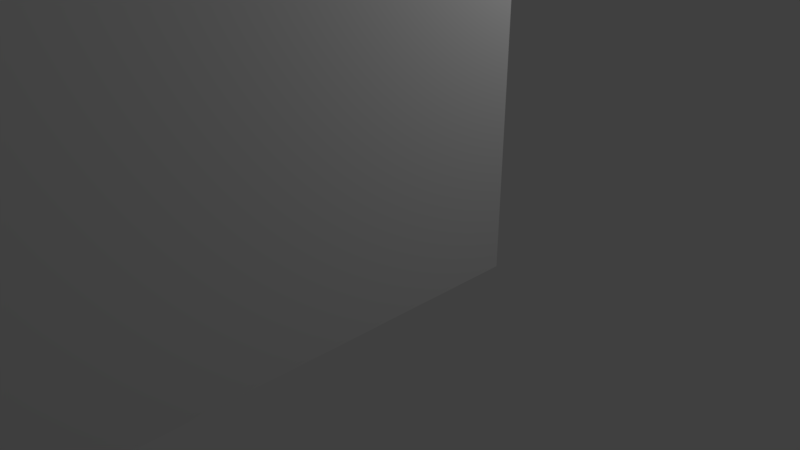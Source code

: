 # Source: deur216.blend  (saved by Blender 2.78.0; exported with 4.5.12 LTS)
import bpy
from mathutils import Matrix  # noqa: F401  (used for matrix-valued properties, if any)

bpy.ops.wm.read_factory_settings(use_empty=True)
scene = bpy.context.scene
scene.name = 'Scene'

# ---- collections
col_collection_1 = bpy.data.collections.new('Collection 1'); scene.collection.children.link(col_collection_1)

# ---- world
world_world = bpy.data.worlds.new('World'); scene.world = world_world
world_world.color = (0.05088, 0.05088, 0.05088)
world_world.use_sun_shadow = False
world_world.sun_shadow_jitter_overblur = 0.0
world_world.cycles.sampling_method = 'MANUAL'

# ---- cameras
cam_camera = bpy.data.cameras.new('Camera')
cam_camera.clip_end = 100.0
cam_camera.lens = 35.0
cam_camera.sensor_width = 32.0
cam_camera.sensor_height = 18.0
cam_camera.ortho_scale = 7.314
cam_camera.dof.focus_distance = 0.0
cam_camera.dof.aperture_fstop = 128.0

# ---- lights
light_lamp = bpy.data.lights.new('Lamp', 'POINT')
light_lamp.transmission_factor = 0.0
light_lamp.cutoff_distance = 30.0
light_lamp.energy = 100.0
light_lamp.shadow_buffer_clip_start = 1.001
light_lamp.shadow_soft_size = 0.1
light_lamp.shadow_maximum_resolution = 0.006
light_lamp.use_absolute_resolution = True

# ---- meshes
me_cube_005 = bpy.data.meshes.new('Cube.005')
me_cube_005.from_pydata([(1.0, 0.0, -1.0), (1.0, -0.25, -1.0), (1.0, 0.0, -0.75), (1.0, -0.25, -0.75), (1.0, -0.125, -1.0), (1.0, 0.0, -0.875), (1.0, -0.375, -1.0), (1.0, 0.0, -0.625), (1.0, -0.375, -0.75), (1.0, -0.125, -0.75), (1.0, -0.25, -0.875), (1.0, -0.25, -0.625), (1.0, -0.125, -0.625), (1.0, -0.125, -0.875), (1.0, -0.375, -0.875), (1.0, -0.375, -0.625), (1.0, -0.0625, -1.0), (1.0, 0.0, -0.9375), (1.0, -0.3125, -1.0), (1.0, 0.0, -0.6875), (1.0, -0.1875, -0.75), (1.0, -0.25, -0.9375), (1.0, -0.25, -0.6875), (1.0, -0.1875, -1.0), (1.0, 0.0, -0.8125), (1.0, -0.3125, -0.75), (1.0, -0.0625, -0.75), (1.0, -0.25, -0.8125), (1.0, -0.1875, -0.625), (1.0, -0.0625, -0.625), (1.0, -0.125, -0.6875), (1.0, -0.1875, -0.875), (1.0, -0.0625, -0.875), (1.0, -0.125, -0.9375), (1.0, -0.125, -0.8125), (1.0, -0.3125, -0.875), (1.0, -0.375, -0.9375), (1.0, -0.375, -0.8125), (1.0, -0.3125, -0.625), (1.0, -0.375, -0.6875), (1.0, -0.3125, -0.6875), (1.0, -0.3125, -0.8125), (1.0, -0.3125, -0.9375), (1.0, -0.0625, -0.8125), (1.0, -0.0625, -0.9375), (1.0, -0.1875, -0.9375), (1.0, -0.0625, -0.6875), (1.0, -0.1875, -0.6875), (1.0, -0.1875, -0.8125), (-1.0, 0.0, -1.0), (-1.0, -0.25, -1.0), (-1.0, 0.0, -0.75), (-1.0, -0.25, -0.75), (-1.0, -0.375, -1.0), (-1.0, 0.0, -0.875), (-1.0, -0.125, -1.0), (-1.0, 0.0, -0.625), (-1.0, -0.125, -0.75), (-1.0, -0.375, -0.75), (-1.0, -0.25, -0.875), (-1.0, -0.25, -0.625), (-1.0, -0.125, -0.625), (-1.0, -0.125, -0.875), (-1.0, -0.375, -0.875), (-1.0, -0.375, -0.625), (-1.0, 0.0, -0.9375), (-1.0, -0.1875, -1.0), (-1.0, 0.0, -0.6875), (-1.0, -0.0625, -0.75), (-1.0, -0.3125, -0.75), (-1.0, -0.25, -0.9375), (-1.0, -0.25, -0.6875), (-1.0, -0.3125, -1.0), (-1.0, 0.0, -0.8125), (-1.0, -0.0625, -1.0), (-1.0, -0.1875, -0.75), (-1.0, -0.25, -0.8125), (-1.0, -0.0625, -0.625), (-1.0, -0.1875, -0.625), (-1.0, -0.125, -0.6875), (-1.0, -0.0625, -0.875), (-1.0, -0.1875, -0.875), (-1.0, -0.125, -0.9375), (-1.0, -0.125, -0.8125), (-1.0, -0.3125, -0.875), (-1.0, -0.375, -0.9375), (-1.0, -0.375, -0.8125), (-1.0, -0.3125, -0.625), (-1.0, -0.375, -0.6875), (-1.0, -0.3125, -0.6875), (-1.0, -0.3125, -0.9375), (-1.0, -0.1875, -0.8125), (-1.0, -0.1875, -0.9375), (-1.0, -0.0625, -0.9375), (-1.0, -0.1875, -0.6875), (-1.0, -0.0625, -0.6875), (-1.0, -0.0625, -0.8125), (-1.0, -0.3125, -0.8125)], [], [(48, 20, 3, 27), (47, 28, 11, 22), (46, 29, 12, 30), (45, 31, 10, 21), (44, 32, 13, 33), (43, 26, 9, 34), (42, 35, 14, 36), (41, 25, 8, 37), (40, 38, 15, 39), (97, 69, 52, 76), (96, 68, 51, 73), (25, 40, 39, 8), (3, 22, 40, 25), (22, 11, 38, 40), (35, 41, 37, 14), (10, 27, 41, 35), (27, 3, 25, 41), (18, 42, 36, 6), (1, 21, 42, 18), (21, 10, 35, 42), (32, 43, 34, 13), (5, 24, 43, 32), (24, 2, 26, 43), (16, 44, 33, 4), (0, 17, 44, 16), (17, 5, 32, 44), (23, 45, 21, 1), (4, 33, 45, 23), (33, 13, 31, 45), (26, 46, 30, 9), (2, 19, 46, 26), (19, 7, 29, 46), (20, 47, 22, 3), (9, 30, 47, 20), (30, 12, 28, 47), (31, 48, 27, 10), (13, 34, 48, 31), (34, 9, 20, 48), (95, 77, 56, 67), (94, 78, 61, 79), (93, 80, 54, 65), (92, 81, 62, 82), (91, 75, 57, 83), (90, 84, 59, 70), (89, 87, 60, 71), (69, 89, 71, 52), (58, 88, 89, 69), (88, 64, 87, 89), (72, 90, 70, 50), (53, 85, 90, 72), (85, 63, 84, 90), (81, 91, 83, 62), (59, 76, 91, 81), (76, 52, 75, 91), (66, 92, 82, 55), (50, 70, 92, 66), (70, 59, 81, 92), (74, 93, 65, 49), (55, 82, 93, 74), (82, 62, 80, 93), (75, 94, 79, 57), (52, 71, 94, 75), (71, 60, 78, 94), (68, 95, 67, 51), (57, 79, 95, 68), (79, 61, 77, 95), (80, 96, 73, 54), (62, 83, 96, 80), (83, 57, 68, 96), (84, 97, 76, 59), (63, 86, 97, 84), (86, 58, 69, 97), (6, 53, 49, 0), (56, 7, 0, 49), (64, 15, 7, 56), (6, 15, 64, 53)])
me_cube_005.use_remesh_preserve_volume = False
me_cube_005.use_remesh_preserve_attributes = False
me_cube_005.use_mirror_vertex_groups = False
me_cube_005.update()
me_cube_004 = bpy.data.meshes.new('Cube.004')
me_cube_004.from_pydata([(-1.0, 1.0, -1.0), (-1.0, 1.0, 1.0), (1.0, 1.0, -1.0), (1.0, 1.0, 1.0), (1.0, 1.0, 0.0), (1.0, 1.0, -0.5), (1.0, 1.0, 0.5), (1.0, 1.0, -0.75), (1.0, 0.75, -1.0), (1.0, 1.0, 0.25), (1.0, 1.0, -0.25), (1.0, 1.0, 0.75), (1.0, 0.75, 1.0), (1.0, 0.75, 0.0), (1.0, 0.75, 0.5), (1.0, 0.75, -0.5), (1.0, 0.75, -0.25), (1.0, 0.75, -0.75), (1.0, 0.75, 0.75), (1.0, 0.75, 0.25), (1.0, 1.0, -0.875), (1.0, 0.875, -1.0), (1.0, 1.0, 0.125), (1.0, 1.0, -0.375), (1.0, 1.0, 0.625), (1.0, 0.625, 1.0), (1.0, 0.625, 0.0), (1.0, 0.625, 0.5), (1.0, 0.625, -0.5), (1.0, 1.0, -0.625), (1.0, 0.625, -1.0), (1.0, 1.0, 0.375), (1.0, 1.0, -0.125), (1.0, 1.0, 0.875), (1.0, 0.875, 1.0), (1.0, 0.875, 0.0), (1.0, 0.875, 0.5), (1.0, 0.875, -0.5), (1.0, 0.625, -0.25), (1.0, 0.875, -0.25), (1.0, 0.75, -0.375), (1.0, 0.75, -0.125), (1.0, 0.625, -0.75), (1.0, 0.875, -0.75), (1.0, 0.75, -0.875), (1.0, 0.75, -0.625), (1.0, 0.625, 0.75), (1.0, 0.875, 0.75), (1.0, 0.75, 0.625), (1.0, 0.75, 0.875), (1.0, 0.625, 0.25), (1.0, 0.875, 0.25), (1.0, 0.75, 0.125), (1.0, 0.75, 0.375), (1.0, 0.875, 0.375), (1.0, 0.875, 0.125), (1.0, 0.625, 0.125), (1.0, 0.875, 0.875), (1.0, 0.875, 0.625), (1.0, 0.625, 0.625), (1.0, 0.875, -0.625), (1.0, 0.875, -0.875), (1.0, 0.625, -0.875), (1.0, 0.875, -0.125), (1.0, 0.875, -0.375), (1.0, 0.625, -0.375), (1.0, 0.625, -0.125), (1.0, 0.625, -0.625), (1.0, 0.625, 0.875), (1.0, 0.625, 0.375), (1.0, 1.0, -0.9375), (1.0, 0.9375, -1.0), (1.0, 1.0, 0.0625), (1.0, 1.0, -0.4375), (1.0, 1.0, 0.5625), (1.0, 0.5625, 1.0), (1.0, 0.5625, 0.0), (1.0, 0.5625, 0.5), (1.0, 0.5625, -0.5), (1.0, 1.0, -0.6875), (1.0, 0.6875, -1.0), (1.0, 1.0, 0.3125), (1.0, 1.0, -0.1875), (1.0, 1.0, 0.8125), (1.0, 0.8125, 1.0), (1.0, 0.8125, 0.0), (1.0, 0.8125, 0.5), (1.0, 0.8125, -0.5), (1.0, 0.5625, -0.25), (1.0, 0.8125, -0.25), (1.0, 0.75, -0.4375), (1.0, 0.75, -0.1875), (1.0, 0.5625, -0.75), (1.0, 0.8125, -0.75), (1.0, 0.75, -0.9375), (1.0, 0.75, -0.6875), (1.0, 0.5625, 0.75), (1.0, 0.8125, 0.75), (1.0, 0.75, 0.5625), (1.0, 0.75, 0.8125), (1.0, 0.5625, 0.25), (1.0, 0.8125, 0.25), (1.0, 0.75, 0.0625), (1.0, 0.75, 0.3125), (1.0, 1.0, -0.8125), (1.0, 0.8125, -1.0), (1.0, 1.0, 0.1875), (1.0, 1.0, -0.3125), (1.0, 1.0, 0.6875), (1.0, 0.6875, 1.0), (1.0, 0.6875, 0.0), (1.0, 0.6875, 0.5), (1.0, 0.6875, -0.5), (1.0, 1.0, -0.5625), (1.0, 0.5625, -1.0), (1.0, 1.0, 0.4375), (1.0, 1.0, -0.0625), (1.0, 1.0, 0.9375), (1.0, 0.9375, 1.0), (1.0, 0.9375, 0.0), (1.0, 0.9375, 0.5), (1.0, 0.9375, -0.5), (1.0, 0.6875, -0.25), (1.0, 0.9375, -0.25), (1.0, 0.75, -0.3125), (1.0, 0.75, -0.0625), (1.0, 0.6875, -0.75), (1.0, 0.9375, -0.75), (1.0, 0.75, -0.8125), (1.0, 0.75, -0.5625), (1.0, 0.6875, 0.75), (1.0, 0.9375, 0.75), (1.0, 0.75, 0.6875), (1.0, 0.75, 0.9375), (1.0, 0.6875, 0.25), (1.0, 0.9375, 0.25), (1.0, 0.75, 0.1875), (1.0, 0.75, 0.4375), (1.0, 0.8125, 0.375), (1.0, 0.9375, 0.375), (1.0, 0.875, 0.3125), (1.0, 0.875, 0.4375), (1.0, 0.8125, 0.125), (1.0, 0.9375, 0.125), (1.0, 0.875, 0.0625), (1.0, 0.875, 0.1875), (1.0, 0.5625, 0.125), (1.0, 0.6875, 0.125), (1.0, 0.625, 0.0625), (1.0, 0.625, 0.1875), (1.0, 0.8125, 0.875), (1.0, 0.9375, 0.875), (1.0, 0.875, 0.8125), (1.0, 0.875, 0.9375), (1.0, 0.8125, 0.625), (1.0, 0.9375, 0.625), (1.0, 0.875, 0.5625), (1.0, 0.875, 0.6875), (1.0, 0.5625, 0.625), (1.0, 0.6875, 0.625), (1.0, 0.625, 0.5625), (1.0, 0.625, 0.6875), (1.0, 0.8125, -0.625), (1.0, 0.9375, -0.625), (1.0, 0.875, -0.6875), (1.0, 0.875, -0.5625), (1.0, 0.8125, -0.875), (1.0, 0.9375, -0.875), (1.0, 0.875, -0.9375), (1.0, 0.875, -0.8125), (1.0, 0.5625, -0.875), (1.0, 0.6875, -0.875), (1.0, 0.625, -0.9375), (1.0, 0.625, -0.8125), (1.0, 0.8125, -0.125), (1.0, 0.9375, -0.125), (1.0, 0.875, -0.1875), (1.0, 0.875, -0.0625), (1.0, 0.8125, -0.375), (1.0, 0.9375, -0.375), (1.0, 0.875, -0.4375), (1.0, 0.875, -0.3125), (1.0, 0.5625, -0.375), (1.0, 0.6875, -0.375), (1.0, 0.625, -0.4375), (1.0, 0.625, -0.3125), (1.0, 0.5625, -0.125), (1.0, 0.6875, -0.125), (1.0, 0.625, -0.1875), (1.0, 0.625, -0.0625), (1.0, 0.5625, -0.625), (1.0, 0.6875, -0.625), (1.0, 0.625, -0.6875), (1.0, 0.625, -0.5625), (1.0, 0.5625, 0.875), (1.0, 0.6875, 0.875), (1.0, 0.625, 0.8125), (1.0, 0.625, 0.9375), (1.0, 0.5625, 0.375), (1.0, 0.6875, 0.375), (1.0, 0.625, 0.3125), (1.0, 0.625, 0.4375), (1.0, 0.6875, 0.4375), (1.0, 0.6875, 0.3125), (1.0, 0.5625, 0.3125), (1.0, 0.6875, 0.9375), (1.0, 0.6875, 0.8125), (1.0, 0.5625, 0.8125), (1.0, 0.6875, -0.5625), (1.0, 0.6875, -0.6875), (1.0, 0.5625, -0.6875), (1.0, 0.6875, -0.0625), (1.0, 0.6875, -0.1875), (1.0, 0.5625, -0.1875), (1.0, 0.6875, -0.3125), (1.0, 0.6875, -0.4375), (1.0, 0.5625, -0.4375), (1.0, 0.9375, -0.3125), (1.0, 0.9375, -0.4375), (1.0, 0.8125, -0.4375), (1.0, 0.9375, -0.0625), (1.0, 0.9375, -0.1875), (1.0, 0.8125, -0.1875), (1.0, 0.6875, -0.8125), (1.0, 0.6875, -0.9375), (1.0, 0.5625, -0.9375), (1.0, 0.9375, -0.8125), (1.0, 0.9375, -0.9375), (1.0, 0.8125, -0.9375), (1.0, 0.9375, -0.5625), (1.0, 0.9375, -0.6875), (1.0, 0.8125, -0.6875), (1.0, 0.6875, 0.6875), (1.0, 0.6875, 0.5625), (1.0, 0.5625, 0.5625), (1.0, 0.9375, 0.6875), (1.0, 0.9375, 0.5625), (1.0, 0.8125, 0.5625), (1.0, 0.9375, 0.9375), (1.0, 0.9375, 0.8125), (1.0, 0.8125, 0.8125), (1.0, 0.6875, 0.1875), (1.0, 0.6875, 0.0625), (1.0, 0.5625, 0.0625), (1.0, 0.9375, 0.1875), (1.0, 0.9375, 0.0625), (1.0, 0.8125, 0.0625), (1.0, 0.9375, 0.4375), (1.0, 0.9375, 0.3125), (1.0, 0.8125, 0.3125), (1.0, 0.8125, 0.4375), (1.0, 0.8125, 0.1875), (1.0, 0.5625, 0.1875), (1.0, 0.8125, 0.9375), (1.0, 0.8125, 0.6875), (1.0, 0.5625, 0.6875), (1.0, 0.8125, -0.5625), (1.0, 0.8125, -0.8125), (1.0, 0.5625, -0.8125), (1.0, 0.8125, -0.0625), (1.0, 0.8125, -0.3125), (1.0, 0.5625, -0.3125), (1.0, 0.5625, -0.0625), (1.0, 0.5625, -0.5625), (1.0, 0.5625, 0.9375), (1.0, 0.5625, 0.4375), (-1.0, 1.0, 0.0), (-1.0, 1.0, -0.5), (-1.0, 1.0, 0.5), (-1.0, 0.75, 1.0), (-1.0, 1.0, -0.75), (-1.0, 0.75, 0.5), (-1.0, 0.75, -0.5), (-1.0, 0.75, -1.0), (-1.0, 1.0, 0.75), (-1.0, 1.0, -0.25), (-1.0, 0.75, 0.0), (-1.0, 1.0, 0.25), (-1.0, 0.75, -0.25), (-1.0, 0.75, -0.75), (-1.0, 0.75, 0.25), (-1.0, 0.75, 0.75), (-1.0, 0.875, 1.0), (-1.0, 1.0, -0.875), (-1.0, 0.625, -0.5), (-1.0, 0.625, 0.5), (-1.0, 1.0, -0.625), (-1.0, 0.625, 1.0), (-1.0, 0.875, 0.5), (-1.0, 0.875, -0.5), (-1.0, 0.625, -1.0), (-1.0, 1.0, 0.625), (-1.0, 1.0, -0.375), (-1.0, 0.875, 0.0), (-1.0, 1.0, 0.125), (-1.0, 0.875, -1.0), (-1.0, 1.0, 0.875), (-1.0, 1.0, -0.125), (-1.0, 0.625, 0.0), (-1.0, 1.0, 0.375), (-1.0, 0.875, -0.25), (-1.0, 0.625, -0.25), (-1.0, 0.75, -0.375), (-1.0, 0.75, -0.125), (-1.0, 0.875, -0.75), (-1.0, 0.625, -0.75), (-1.0, 0.75, -0.875), (-1.0, 0.75, -0.625), (-1.0, 0.875, 0.25), (-1.0, 0.625, 0.25), (-1.0, 0.75, 0.125), (-1.0, 0.75, 0.375), (-1.0, 0.875, 0.75), (-1.0, 0.625, 0.75), (-1.0, 0.75, 0.625), (-1.0, 0.75, 0.875), (-1.0, 0.625, 0.875), (-1.0, 0.625, 0.625), (-1.0, 0.875, 0.625), (-1.0, 0.875, -0.125), (-1.0, 0.875, -0.625), (-1.0, 0.875, 0.375), (-1.0, 0.875, -0.375), (-1.0, 0.625, -0.375), (-1.0, 0.625, -0.125), (-1.0, 0.875, -0.875), (-1.0, 0.625, -0.875), (-1.0, 0.625, -0.625), (-1.0, 0.875, 0.125), (-1.0, 0.625, 0.125), (-1.0, 0.625, 0.375), (-1.0, 0.875, 0.875), (-1.0, 0.9375, 1.0), (-1.0, 1.0, -0.9375), (-1.0, 0.6875, -0.5), (-1.0, 0.6875, 0.5), (-1.0, 1.0, -0.6875), (-1.0, 0.6875, 1.0), (-1.0, 0.9375, 0.5), (-1.0, 0.9375, -0.5), (-1.0, 0.5625, -1.0), (-1.0, 1.0, 0.5625), (-1.0, 1.0, -0.4375), (-1.0, 0.9375, 0.0), (-1.0, 1.0, 0.0625), (-1.0, 0.8125, -1.0), (-1.0, 1.0, 0.8125), (-1.0, 1.0, -0.1875), (-1.0, 0.6875, 0.0), (-1.0, 1.0, 0.3125), (-1.0, 0.9375, -0.25), (-1.0, 0.6875, -0.25), (-1.0, 0.75, -0.4375), (-1.0, 0.75, -0.1875), (-1.0, 0.9375, -0.75), (-1.0, 0.6875, -0.75), (-1.0, 0.75, -0.9375), (-1.0, 0.75, -0.6875), (-1.0, 0.9375, 0.25), (-1.0, 0.6875, 0.25), (-1.0, 0.75, 0.0625), (-1.0, 0.75, 0.3125), (-1.0, 0.9375, 0.75), (-1.0, 0.6875, 0.75), (-1.0, 0.75, 0.5625), (-1.0, 0.75, 0.8125), (-1.0, 0.8125, 1.0), (-1.0, 1.0, -0.8125), (-1.0, 0.5625, -0.5), (-1.0, 0.5625, 0.5), (-1.0, 1.0, -0.5625), (-1.0, 0.5625, 1.0), (-1.0, 0.8125, 0.5), (-1.0, 0.8125, -0.5), (-1.0, 0.6875, -1.0), (-1.0, 1.0, 0.6875), (-1.0, 1.0, -0.3125), (-1.0, 0.8125, 0.0), (-1.0, 1.0, 0.1875), (-1.0, 0.9375, -1.0), (-1.0, 1.0, 0.9375), (-1.0, 1.0, -0.0625), (-1.0, 0.5625, 0.0), (-1.0, 1.0, 0.4375), (-1.0, 0.8125, -0.25), (-1.0, 0.5625, -0.25), (-1.0, 0.75, -0.3125), (-1.0, 0.75, -0.0625), (-1.0, 0.8125, -0.75), (-1.0, 0.5625, -0.75), (-1.0, 0.75, -0.8125), (-1.0, 0.75, -0.5625), (-1.0, 0.8125, 0.25), (-1.0, 0.5625, 0.25), (-1.0, 0.75, 0.1875), (-1.0, 0.75, 0.4375), (-1.0, 0.8125, 0.75), (-1.0, 0.5625, 0.75), (-1.0, 0.75, 0.6875), (-1.0, 0.75, 0.9375), (-1.0, 0.6875, 0.875), (-1.0, 0.5625, 0.875), (-1.0, 0.625, 0.8125), (-1.0, 0.625, 0.9375), (-1.0, 0.6875, 0.625), (-1.0, 0.5625, 0.625), (-1.0, 0.625, 0.5625), (-1.0, 0.625, 0.6875), (-1.0, 0.9375, 0.625), (-1.0, 0.8125, 0.625), (-1.0, 0.875, 0.5625), (-1.0, 0.875, 0.6875), (-1.0, 0.9375, -0.125), (-1.0, 0.8125, -0.125), (-1.0, 0.875, -0.1875), (-1.0, 0.875, -0.0625), (-1.0, 0.9375, -0.625), (-1.0, 0.8125, -0.625), (-1.0, 0.875, -0.6875), (-1.0, 0.875, -0.5625), (-1.0, 0.9375, 0.375), (-1.0, 0.8125, 0.375), (-1.0, 0.875, 0.3125), (-1.0, 0.875, 0.4375), (-1.0, 0.9375, -0.375), (-1.0, 0.8125, -0.375), (-1.0, 0.875, -0.4375), (-1.0, 0.875, -0.3125), (-1.0, 0.6875, -0.375), (-1.0, 0.5625, -0.375), (-1.0, 0.625, -0.4375), (-1.0, 0.625, -0.3125), (-1.0, 0.6875, -0.125), (-1.0, 0.5625, -0.125), (-1.0, 0.625, -0.1875), (-1.0, 0.625, -0.0625), (-1.0, 0.9375, -0.875), (-1.0, 0.8125, -0.875), (-1.0, 0.875, -0.9375), (-1.0, 0.875, -0.8125), (-1.0, 0.6875, -0.875), (-1.0, 0.5625, -0.875), (-1.0, 0.625, -0.9375), (-1.0, 0.625, -0.8125), (-1.0, 0.6875, -0.625), (-1.0, 0.5625, -0.625), (-1.0, 0.625, -0.6875), (-1.0, 0.625, -0.5625), (-1.0, 0.9375, 0.125), (-1.0, 0.8125, 0.125), (-1.0, 0.875, 0.0625), (-1.0, 0.875, 0.1875), (-1.0, 0.6875, 0.125), (-1.0, 0.5625, 0.125), (-1.0, 0.625, 0.0625), (-1.0, 0.625, 0.1875), (-1.0, 0.6875, 0.375), (-1.0, 0.5625, 0.375), (-1.0, 0.625, 0.3125), (-1.0, 0.625, 0.4375), (-1.0, 0.9375, 0.875), (-1.0, 0.8125, 0.875), (-1.0, 0.875, 0.8125), (-1.0, 0.875, 0.9375), (-1.0, 0.8125, 0.9375), (-1.0, 0.8125, 0.8125), (-1.0, 0.9375, 0.8125), (-1.0, 0.5625, 0.4375), (-1.0, 0.5625, 0.3125), (-1.0, 0.6875, 0.3125), (-1.0, 0.5625, 0.1875), (-1.0, 0.5625, 0.0625), (-1.0, 0.6875, 0.0625), (-1.0, 0.8125, 0.1875), (-1.0, 0.8125, 0.0625), (-1.0, 0.9375, 0.0625), (-1.0, 0.5625, -0.5625), (-1.0, 0.5625, -0.6875), (-1.0, 0.6875, -0.6875), (-1.0, 0.5625, -0.8125), (-1.0, 0.5625, -0.9375), (-1.0, 0.6875, -0.9375), (-1.0, 0.8125, -0.8125), (-1.0, 0.8125, -0.9375), (-1.0, 0.9375, -0.9375), (-1.0, 0.5625, -0.0625), (-1.0, 0.5625, -0.1875), (-1.0, 0.6875, -0.1875), (-1.0, 0.5625, -0.3125), (-1.0, 0.5625, -0.4375), (-1.0, 0.6875, -0.4375), (-1.0, 0.8125, -0.3125), (-1.0, 0.8125, -0.4375), (-1.0, 0.9375, -0.4375), (-1.0, 0.8125, 0.4375), (-1.0, 0.8125, 0.3125), (-1.0, 0.9375, 0.3125), (-1.0, 0.8125, -0.5625), (-1.0, 0.8125, -0.6875), (-1.0, 0.9375, -0.6875), (-1.0, 0.8125, -0.0625), (-1.0, 0.8125, -0.1875), (-1.0, 0.9375, -0.1875), (-1.0, 0.8125, 0.6875), (-1.0, 0.8125, 0.5625), (-1.0, 0.9375, 0.5625), (-1.0, 0.5625, 0.6875), (-1.0, 0.5625, 0.5625), (-1.0, 0.6875, 0.5625), (-1.0, 0.5625, 0.9375), (-1.0, 0.5625, 0.8125), (-1.0, 0.6875, 0.8125), (-1.0, 0.6875, 0.9375), (-1.0, 0.6875, 0.6875), (-1.0, 0.9375, 0.6875), (-1.0, 0.9375, -0.0625), (-1.0, 0.9375, -0.5625), (-1.0, 0.9375, 0.4375), (-1.0, 0.9375, -0.3125), (-1.0, 0.6875, -0.3125), (-1.0, 0.6875, -0.0625), (-1.0, 0.9375, -0.8125), (-1.0, 0.6875, -0.8125), (-1.0, 0.6875, -0.5625), (-1.0, 0.9375, 0.1875), (-1.0, 0.6875, 0.1875), (-1.0, 0.6875, 0.4375), (-1.0, 0.9375, 0.9375)], [], [(527, 332, 1, 380), (0, 333, 283, 367, 270, 336, 286, 370, 267, 342, 292, 376, 275, 347, 297, 381, 266, 344, 294, 378, 277, 349, 299, 383, 268, 341, 291, 375, 274, 346, 296, 380, 1, 3, 117, 33, 83, 11, 108, 24, 74, 6, 115, 31, 81, 9, 106, 22, 72, 4, 116, 32, 82, 10, 107, 23, 73, 5, 113, 29, 79, 7, 104, 20, 70, 2), (260, 89, 16, 124), (259, 85, 13, 125), (257, 93, 17, 128), (256, 87, 15, 129), (526, 335, 271, 395), (254, 97, 18, 132), (253, 84, 12, 133), (251, 101, 19, 136), (250, 86, 14, 137), (525, 359, 280, 394), (524, 358, 277, 378), (249, 138, 53, 103), (248, 139, 54, 140), (247, 120, 36, 141), (246, 142, 52, 102), (245, 143, 55, 144), (244, 135, 51, 145), (242, 147, 56, 148), (241, 134, 50, 149), (240, 150, 49, 99), (239, 151, 57, 152), (238, 118, 34, 153), (237, 154, 48, 98), (236, 155, 58, 156), (235, 131, 47, 157), (233, 159, 59, 160), (232, 130, 46, 161), (231, 162, 45, 95), (230, 163, 60, 164), (229, 121, 37, 165), (228, 166, 44, 94), (227, 167, 61, 168), (226, 127, 43, 169), (224, 171, 62, 172), (223, 126, 42, 173), (222, 174, 41, 91), (221, 175, 63, 176), (220, 119, 35, 177), (219, 178, 40, 90), (218, 179, 64, 180), (217, 123, 39, 181), (215, 183, 65, 184), (214, 122, 38, 185), (212, 187, 66, 188), (211, 110, 26, 189), (209, 191, 67, 192), (208, 112, 28, 193), (206, 195, 68, 196), (205, 109, 25, 197), (203, 199, 69, 200), (202, 111, 27, 201), (199, 202, 201, 69), (53, 137, 202, 199), (137, 14, 111, 202), (134, 203, 200, 50), (19, 103, 203, 134), (103, 53, 199, 203), (50, 200, 204, 100), (200, 69, 198, 204), (195, 205, 197, 68), (49, 133, 205, 195), (133, 12, 109, 205), (130, 206, 196, 46), (18, 99, 206, 130), (99, 49, 195, 206), (46, 196, 207, 96), (196, 68, 194, 207), (191, 208, 193, 67), (45, 129, 208, 191), (129, 15, 112, 208), (126, 209, 192, 42), (17, 95, 209, 126), (95, 45, 191, 209), (42, 192, 210, 92), (192, 67, 190, 210), (187, 211, 189, 66), (41, 125, 211, 187), (125, 13, 110, 211), (122, 212, 188, 38), (16, 91, 212, 122), (91, 41, 187, 212), (38, 188, 213, 88), (188, 66, 186, 213), (183, 214, 185, 65), (40, 124, 214, 183), (124, 16, 122, 214), (112, 215, 184, 28), (15, 90, 215, 112), (90, 40, 183, 215), (28, 184, 216, 78), (184, 65, 182, 216), (179, 217, 181, 64), (23, 107, 217, 179), (107, 10, 123, 217), (121, 218, 180, 37), (5, 73, 218, 121), (73, 23, 179, 218), (87, 219, 90, 15), (37, 180, 219, 87), (180, 64, 178, 219), (175, 220, 177, 63), (32, 116, 220, 175), (116, 4, 119, 220), (123, 221, 176, 39), (10, 82, 221, 123), (82, 32, 175, 221), (89, 222, 91, 16), (39, 176, 222, 89), (176, 63, 174, 222), (171, 223, 173, 62), (44, 128, 223, 171), (128, 17, 126, 223), (80, 224, 172, 30), (8, 94, 224, 80), (94, 44, 171, 224), (30, 172, 225, 114), (172, 62, 170, 225), (167, 226, 169, 61), (20, 104, 226, 167), (104, 7, 127, 226), (71, 227, 168, 21), (2, 70, 227, 71), (70, 20, 167, 227), (105, 228, 94, 8), (21, 168, 228, 105), (168, 61, 166, 228), (163, 229, 165, 60), (29, 113, 229, 163), (113, 5, 121, 229), (127, 230, 164, 43), (7, 79, 230, 127), (79, 29, 163, 230), (93, 231, 95, 17), (43, 164, 231, 93), (164, 60, 162, 231), (523, 334, 272, 391), (522, 355, 279, 390), (521, 354, 270, 367), (159, 232, 161, 59), (48, 132, 232, 159), (132, 18, 130, 232), (111, 233, 160, 27), (14, 98, 233, 111), (98, 48, 159, 233), (27, 160, 234, 77), (160, 59, 158, 234), (155, 235, 157, 58), (24, 108, 235, 155), (108, 11, 131, 235), (120, 236, 156, 36), (6, 74, 236, 120), (74, 24, 155, 236), (86, 237, 98, 14), (36, 156, 237, 86), (156, 58, 154, 237), (151, 238, 153, 57), (33, 117, 238, 151), (117, 3, 118, 238), (131, 239, 152, 47), (11, 83, 239, 131), (83, 33, 151, 239), (97, 240, 99, 18), (47, 152, 240, 97), (152, 57, 150, 240), (147, 241, 149, 56), (52, 136, 241, 147), (136, 19, 134, 241), (110, 242, 148, 26), (13, 102, 242, 110), (102, 52, 147, 242), (26, 148, 243, 76), (148, 56, 146, 243), (143, 244, 145, 55), (22, 106, 244, 143), (106, 9, 135, 244), (119, 245, 144, 35), (4, 72, 245, 119), (72, 22, 143, 245), (85, 246, 102, 13), (35, 144, 246, 85), (144, 55, 142, 246), (139, 247, 141, 54), (31, 115, 247, 139), (115, 6, 120, 247), (135, 248, 140, 51), (9, 81, 248, 135), (81, 31, 139, 248), (101, 249, 103, 19), (51, 140, 249, 101), (140, 54, 138, 249), (520, 348, 276, 387), (519, 351, 278, 386), (518, 350, 275, 376), (517, 338, 268, 383), (138, 250, 137, 53), (54, 141, 250, 138), (141, 36, 86, 250), (142, 251, 136, 52), (55, 145, 251, 142), (145, 51, 101, 251), (56, 149, 252, 146), (149, 50, 100, 252), (150, 253, 133, 49), (57, 153, 253, 150), (153, 34, 84, 253), (154, 254, 132, 48), (58, 157, 254, 154), (157, 47, 97, 254), (59, 161, 255, 158), (161, 46, 96, 255), (162, 256, 129, 45), (60, 165, 256, 162), (165, 37, 87, 256), (166, 257, 128, 44), (61, 169, 257, 166), (169, 43, 93, 257), (62, 173, 258, 170), (173, 42, 92, 258), (174, 259, 125, 41), (63, 177, 259, 174), (177, 35, 85, 259), (178, 260, 124, 40), (64, 181, 260, 178), (181, 39, 89, 260), (65, 185, 261, 182), (185, 38, 88, 261), (66, 189, 262, 186), (189, 26, 76, 262), (67, 193, 263, 190), (193, 28, 78, 263), (516, 339, 267, 370), (68, 197, 264, 194), (197, 25, 75, 264), (69, 201, 265, 198), (201, 27, 77, 265), (515, 343, 266, 381), (514, 362, 274, 375), (513, 363, 281, 398), (512, 337, 269, 399), (511, 400, 315, 365), (510, 401, 316, 402), (509, 371, 287, 403), (508, 404, 314, 364), (507, 405, 317, 406), (506, 397, 313, 407), (505, 408, 291, 341), (504, 409, 318, 410), (503, 396, 312, 411), (502, 412, 297, 347), (501, 413, 319, 414), (500, 377, 293, 415), (499, 416, 286, 336), (498, 417, 320, 418), (497, 373, 289, 419), (496, 420, 299, 349), (495, 421, 321, 422), (494, 372, 288, 423), (493, 424, 292, 342), (492, 425, 322, 426), (491, 384, 300, 427), (490, 428, 302, 352), (489, 429, 323, 430), (488, 385, 301, 431), (487, 432, 303, 353), (486, 433, 324, 434), (485, 382, 298, 435), (484, 436, 283, 333), (483, 437, 325, 438), (482, 388, 304, 439), (481, 440, 306, 356), (480, 441, 326, 442), (479, 389, 305, 443), (478, 444, 307, 357), (477, 445, 327, 446), (476, 368, 284, 447), (475, 448, 294, 344), (474, 449, 328, 450), (473, 392, 308, 451), (472, 452, 310, 360), (471, 453, 329, 454), (470, 393, 309, 455), (469, 456, 311, 361), (468, 457, 330, 458), (467, 369, 285, 459), (466, 460, 296, 346), (465, 461, 331, 462), (464, 366, 282, 463), (461, 464, 463, 331), (315, 399, 464, 461), (399, 269, 366, 464), (396, 465, 462, 312), (281, 365, 465, 396), (365, 315, 461, 465), (362, 466, 346, 274), (312, 462, 466, 362), (462, 331, 460, 466), (457, 467, 459, 330), (393, 468, 458, 309), (359, 469, 361, 280), (309, 458, 469, 359), (458, 330, 456, 469), (453, 470, 455, 329), (382, 471, 454, 298), (348, 472, 360, 276), (298, 454, 472, 348), (454, 329, 452, 472), (449, 473, 451, 328), (310, 394, 473, 449), (394, 280, 392, 473), (377, 474, 450, 293), (276, 360, 474, 377), (360, 310, 449, 474), (343, 475, 344, 266), (293, 450, 475, 343), (450, 328, 448, 475), (445, 476, 447, 327), (389, 477, 446, 305), (355, 478, 357, 279), (305, 446, 478, 355), (446, 327, 444, 478), (441, 479, 443, 326), (340, 480, 442, 290), (374, 481, 356, 273), (290, 442, 481, 374), (442, 326, 440, 481), (437, 482, 439, 325), (306, 390, 482, 437), (390, 279, 388, 482), (345, 483, 438, 295), (273, 356, 483, 345), (356, 306, 437, 483), (379, 484, 333, 0), (295, 438, 484, 379), (438, 325, 436, 484), (433, 485, 435, 324), (385, 486, 434, 301), (351, 487, 353, 278), (301, 434, 487, 351), (434, 324, 432, 487), (429, 488, 431, 323), (368, 489, 430, 284), (334, 490, 352, 272), (284, 430, 490, 334), (430, 323, 428, 490), (425, 491, 427, 322), (302, 386, 491, 425), (386, 278, 384, 491), (373, 492, 426, 289), (272, 352, 492, 373), (352, 302, 425, 492), (339, 493, 342, 267), (289, 426, 493, 339), (426, 322, 424, 493), (421, 494, 423, 321), (311, 395, 494, 421), (395, 271, 372, 494), (392, 495, 422, 308), (280, 361, 495, 392), (361, 311, 421, 495), (358, 496, 349, 277), (308, 422, 496, 358), (422, 321, 420, 496), (417, 497, 419, 320), (307, 391, 497, 417), (391, 272, 373, 497), (388, 498, 418, 304), (279, 357, 498, 388), (357, 307, 417, 498), (354, 499, 336, 270), (304, 418, 499, 354), (418, 320, 416, 499), (413, 500, 415, 319), (303, 387, 500, 413), (387, 276, 377, 500), (384, 501, 414, 300), (278, 353, 501, 384), (353, 303, 413, 501), (350, 502, 347, 275), (300, 414, 502, 350), (414, 319, 412, 502), (409, 503, 411, 318), (314, 398, 503, 409), (398, 281, 396, 503), (372, 504, 410, 288), (271, 364, 504, 372), (364, 314, 409, 504), (338, 505, 341, 268), (288, 410, 505, 338), (410, 318, 408, 505), (405, 506, 407, 317), (369, 507, 406, 285), (335, 508, 364, 271), (285, 406, 508, 335), (406, 317, 404, 508), (401, 509, 403, 316), (397, 510, 402, 313), (363, 511, 365, 281), (313, 402, 511, 363), (402, 316, 400, 511), (400, 512, 399, 315), (316, 403, 512, 400), (403, 287, 337, 512), (404, 513, 398, 314), (317, 407, 513, 404), (407, 313, 363, 513), (408, 514, 375, 291), (318, 411, 514, 408), (411, 312, 362, 514), (412, 515, 381, 297), (319, 415, 515, 412), (415, 293, 343, 515), (416, 516, 370, 286), (320, 419, 516, 416), (419, 289, 339, 516), (420, 517, 383, 299), (321, 423, 517, 420), (423, 288, 338, 517), (424, 518, 376, 292), (322, 427, 518, 424), (427, 300, 350, 518), (428, 519, 386, 302), (323, 431, 519, 428), (431, 301, 351, 519), (432, 520, 387, 303), (324, 435, 520, 432), (435, 298, 348, 520), (436, 521, 367, 283), (325, 439, 521, 436), (439, 304, 354, 521), (440, 522, 390, 306), (326, 443, 522, 440), (443, 305, 355, 522), (444, 523, 391, 307), (327, 447, 523, 444), (447, 284, 334, 523), (448, 524, 378, 294), (328, 451, 524, 448), (451, 308, 358, 524), (452, 525, 394, 310), (329, 455, 525, 452), (455, 309, 359, 525), (456, 526, 395, 311), (330, 459, 526, 456), (459, 285, 335, 526), (460, 527, 380, 296), (331, 463, 527, 460), (463, 282, 332, 527), (75, 3, 1, 371), (340, 114, 75, 371), (2, 114, 340, 0)])
me_cube_004.use_remesh_preserve_volume = False
me_cube_004.use_remesh_preserve_attributes = False
me_cube_004.use_mirror_vertex_groups = False
me_cube_004.update()
me_cube_003 = bpy.data.meshes.new('Cube.003')
me_cube_003.from_pydata([(1.0, 0.0, 1.0), (1.0, 0.0, 0.0), (1.0, 0.5, -1.0), (1.0, 0.5, 1.0), (1.0, 0.5, 0.0), (1.0, 0.0, -0.5), (1.0, 0.0, 0.5), (1.0, 0.5, 0.5), (1.0, 0.5, -0.5), (1.0, 0.25, 1.0), (1.0, 0.0, 0.25), (1.0, -0.25, 1.0), (1.0, 0.0, -0.25), (1.0, 0.25, 0.5), (1.0, 0.5, 0.25), (1.0, 0.5, 0.75), (1.0, 0.5, -0.75), (1.0, 0.5, -0.25), (1.0, -0.25, -0.5), (1.0, -0.25, 0.5), (1.0, 0.125, 1.0), (1.0, 0.0, 0.125), (1.0, -0.375, 1.0), (1.0, -0.375, 0.0), (1.0, 0.0, -0.375), (1.0, 0.125, 0.5), (1.0, 0.5, 0.125), (1.0, 0.5, 0.625), (1.0, 0.5, -0.875), (1.0, 0.5, -0.375), (1.0, -0.375, -0.5), (1.0, -0.375, 0.5), (1.0, 0.375, 1.0), (1.0, 0.0, 0.375), (1.0, -0.125, 1.0), (1.0, 0.0, -0.125), (1.0, 0.375, 0.5), (1.0, 0.5, 0.375), (1.0, 0.5, 0.875), (1.0, 0.5, -0.625), (1.0, 0.5, -0.125), (1.0, -0.125, -0.5), (1.0, -0.125, 0.5), (1.0, -0.375, 0.75), (1.0, -0.375, 0.625), (1.0, -0.375, 0.875), (1.0, 0.0625, 1.0), (1.0, 0.0, 0.0625), (1.0, 0.4375, -1.0), (1.0, 0.0, -0.4375), (1.0, 0.0625, 0.5), (1.0, 0.5, 0.0625), (1.0, 0.5, 0.5625), (1.0, 0.5, -0.9375), (1.0, 0.5, -0.4375), (1.0, 0.3125, 1.0), (1.0, 0.0, 0.3125), (1.0, -0.1875, 1.0), (1.0, 0.0, -0.1875), (1.0, 0.3125, 0.5), (1.0, 0.5, 0.3125), (1.0, 0.5, 0.8125), (1.0, 0.5, -0.6875), (1.0, 0.5, -0.1875), (1.0, -0.1875, -0.5), (1.0, -0.1875, 0.5), (1.0, 0.1875, 1.0), (1.0, 0.0, 0.1875), (1.0, -0.3125, 1.0), (1.0, 0.0, -0.3125), (1.0, 0.1875, 0.5), (1.0, 0.5, 0.1875), (1.0, 0.5, 0.6875), (1.0, 0.5, -0.8125), (1.0, 0.5, -0.3125), (1.0, -0.3125, -0.5), (1.0, -0.3125, 0.5), (1.0, 0.4375, 1.0), (1.0, 0.4375, 0.0), (1.0, 0.0, -0.5625), (1.0, 0.0, 0.4375), (1.0, -0.0625, 1.0), (1.0, -0.0625, 0.0), (1.0, 0.0, -0.0625), (1.0, 0.0, 0.9375), (1.0, 0.4375, 0.5), (1.0, 0.5, 0.4375), (1.0, 0.5, 0.9375), (1.0, 0.4375, -0.5), (1.0, 0.5, -0.5625), (1.0, 0.5, -0.0625), (1.0, -0.0625, -0.5), (1.0, -0.0625, 0.5), (1.0, -0.3125, 0.75), (1.0, -0.25, 0.9375), (1.0, -0.0625, 0.25), (1.0, -0.25, 0.4375), (1.0, -0.0625, -0.25), (1.0, -0.25, -0.5625), (1.0, 0.4375, -0.75), (1.0, 0.4375, 0.25), (1.0, 0.25, 0.4375), (1.0, 0.4375, 0.75), (1.0, 0.25, 0.9375), (1.0, 0.4375, -0.25), (1.0, 0.4375, -0.125), (1.0, 0.4375, -0.375), (1.0, 0.4375, 0.875), (1.0, 0.375, 0.9375), (1.0, 0.4375, 0.625), (1.0, 0.4375, 0.375), (1.0, 0.375, 0.4375), (1.0, 0.4375, 0.125), (1.0, 0.4375, -0.625), (1.0, 0.4375, -0.875), (1.0, -0.125, -0.5625), (1.0, -0.0625, -0.125), (1.0, -0.0625, -0.375), (1.0, -0.0625, 0.375), (1.0, -0.125, 0.4375), (1.0, -0.0625, 0.125), (1.0, -0.125, 0.9375), (1.0, -0.3125, 0.625), (1.0, -0.375, 0.5625), (1.0, -0.375, 0.6875), (1.0, -0.3125, 0.875), (1.0, -0.375, 0.8125), (1.0, -0.375, 0.9375), (1.0, -0.375, 0.4375), (1.0, -0.375, -0.0625), (1.0, -0.375, -0.5625), (1.0, 0.125, 0.4375), (1.0, 0.125, 0.9375), (1.0, 0.1875, 0.9375), (1.0, 0.1875, 0.4375), (1.0, -0.3125, -0.5625), (1.0, -0.3125, 0.4375), (1.0, -0.3125, 0.9375), (1.0, -0.3125, 0.8125), (1.0, -0.3125, 0.6875), (1.0, -0.3125, 0.5625), (1.0, -0.0625, 0.9375), (1.0, -0.0625, 0.1875), (1.0, -0.0625, 0.0625), (1.0, -0.0625, 0.4375), (1.0, -0.0625, 0.3125), (1.0, -0.0625, -0.3125), (1.0, -0.0625, -0.4375), (1.0, -0.0625, -0.0625), (1.0, -0.0625, -0.1875), (1.0, -0.0625, -0.5625), (1.0, 0.4375, -0.8125), (1.0, 0.4375, -0.9375), (1.0, 0.4375, -0.5625), (1.0, 0.4375, -0.6875), (1.0, 0.4375, 0.1875), (1.0, 0.4375, 0.0625), (1.0, 0.4375, 0.4375), (1.0, 0.4375, 0.3125), (1.0, 0.4375, 0.6875), (1.0, 0.4375, 0.5625), (1.0, 0.4375, 0.9375), (1.0, 0.4375, 0.8125), (1.0, 0.4375, -0.3125), (1.0, 0.4375, -0.4375), (1.0, 0.4375, -0.0625), (1.0, 0.4375, -0.1875), (1.0, 0.3125, 0.9375), (1.0, 0.3125, 0.4375), (1.0, -0.1875, -0.5625), (1.0, -0.1875, 0.4375), (1.0, -0.1875, 0.9375), (1.0, 0.0625, 0.4375), (1.0, 0.0625, 0.9375), (-1.0, 0.0, 1.0), (-1.0, 0.0, 0.0), (-1.0, 0.5, 1.0), (-1.0, 0.0, 0.5), (-1.0, 0.0, -0.5), (-1.0, 0.5, 0.0), (-1.0, 0.5, -1.0), (-1.0, 0.5, -0.5), (-1.0, 0.5, 0.5), (-1.0, 0.5, 0.75), (-1.0, 0.5, 0.25), (-1.0, 0.25, 0.5), (-1.0, -0.25, 0.5), (-1.0, -0.25, -0.5), (-1.0, 0.5, -0.25), (-1.0, 0.5, -0.75), (-1.0, 0.0, -0.25), (-1.0, 0.25, 1.0), (-1.0, 0.0, 0.25), (-1.0, -0.25, 1.0), (-1.0, 0.5, -0.625), (-1.0, 0.5, -0.125), (-1.0, -0.375, -0.5), (-1.0, -0.375, 0.5), (-1.0, 0.125, 0.5), (-1.0, 0.5, 0.375), (-1.0, 0.5, 0.875), (-1.0, 0.5, 0.625), (-1.0, 0.5, 0.125), (-1.0, 0.375, 0.5), (-1.0, -0.125, 0.5), (-1.0, -0.125, -0.5), (-1.0, 0.5, -0.375), (-1.0, 0.5, -0.875), (-1.0, 0.0, -0.375), (-1.0, 0.375, 1.0), (-1.0, 0.0, 0.125), (-1.0, -0.125, 1.0), (-1.0, 0.0, -0.125), (-1.0, 0.125, 1.0), (-1.0, 0.0, 0.375), (-1.0, -0.375, 0.0), (-1.0, -0.375, 1.0), (-1.0, -0.375, 0.75), (-1.0, -0.375, 0.625), (-1.0, -0.375, 0.875), (-1.0, 0.5, -0.6875), (-1.0, 0.5, -0.1875), (-1.0, -0.3125, -0.5), (-1.0, -0.3125, 0.5), (-1.0, 0.1875, 0.5), (-1.0, 0.5, 0.3125), (-1.0, 0.5, 0.8125), (-1.0, 0.5, 0.5625), (-1.0, 0.5, 0.0625), (-1.0, 0.4375, 0.5), (-1.0, -0.0625, 0.5), (-1.0, -0.0625, -0.5), (-1.0, 0.5, -0.4375), (-1.0, 0.5, -0.9375), (-1.0, 0.4375, -0.5), (-1.0, 0.4375, 0.0), (-1.0, 0.0, -0.4375), (-1.0, 0.4375, 1.0), (-1.0, 0.0, 0.0625), (-1.0, -0.0625, 0.0), (-1.0, -0.0625, 1.0), (-1.0, 0.0, -0.1875), (-1.0, 0.1875, 1.0), (-1.0, 0.0, 0.3125), (-1.0, -0.3125, 1.0), (-1.0, -0.0625, -0.25), (-1.0, -0.3125, 0.75), (-1.0, 0.4375, -0.75), (-1.0, 0.4375, -0.25), (-1.0, -0.0625, 0.25), (-1.0, 0.4375, 0.25), (-1.0, 0.4375, 0.75), (-1.0, 0.5, -0.5625), (-1.0, 0.5, -0.0625), (-1.0, 0.0625, 0.5), (-1.0, 0.5, 0.4375), (-1.0, 0.5, 0.9375), (-1.0, 0.5, 0.6875), (-1.0, 0.5, 0.1875), (-1.0, 0.3125, 0.5), (-1.0, -0.1875, 0.5), (-1.0, -0.1875, -0.5), (-1.0, 0.5, -0.3125), (-1.0, 0.5, -0.8125), (-1.0, 0.0, -0.3125), (-1.0, 0.3125, 1.0), (-1.0, 0.0, 0.1875), (-1.0, -0.1875, 1.0), (-1.0, 0.0, -0.0625), (-1.0, 0.0, 0.9375), (-1.0, 0.0625, 1.0), (-1.0, 0.0, 0.4375), (-1.0, 0.0, -0.5625), (-1.0, 0.4375, -1.0), (-1.0, -0.25, 0.9375), (-1.0, -0.25, -0.5625), (-1.0, -0.25, 0.4375), (-1.0, 0.25, 0.4375), (-1.0, 0.25, 0.9375), (-1.0, 0.125, 0.9375), (-1.0, 0.4375, 0.625), (-1.0, 0.125, 0.4375), (-1.0, -0.0625, -0.125), (-1.0, -0.125, 0.9375), (-1.0, 0.4375, -0.625), (-1.0, 0.4375, -0.125), (-1.0, -0.125, -0.5625), (-1.0, -0.0625, 0.375), (-1.0, -0.125, 0.4375), (-1.0, 0.4375, 0.375), (-1.0, 0.375, 0.4375), (-1.0, 0.4375, 0.875), (-1.0, 0.375, 0.9375), (-1.0, -0.0625, -0.375), (-1.0, -0.375, -0.0625), (-1.0, -0.3125, 0.625), (-1.0, -0.375, 0.5625), (-1.0, -0.375, 0.6875), (-1.0, -0.3125, 0.875), (-1.0, -0.375, 0.8125), (-1.0, -0.375, 0.9375), (-1.0, 0.4375, -0.875), (-1.0, 0.4375, -0.375), (-1.0, -0.375, -0.5625), (-1.0, -0.0625, 0.125), (-1.0, -0.375, 0.4375), (-1.0, 0.4375, 0.125), (-1.0, 0.4375, 0.0625), (-1.0, -0.0625, 0.0625), (-1.0, 0.4375, -0.4375), (-1.0, 0.4375, -0.9375), (-1.0, -0.3125, 0.8125), (-1.0, -0.3125, 0.5625), (-1.0, -0.0625, -0.4375), (-1.0, 0.3125, 0.9375), (-1.0, 0.4375, 0.8125), (-1.0, 0.3125, 0.4375), (-1.0, 0.4375, 0.3125), (-1.0, -0.1875, 0.4375), (-1.0, -0.0625, 0.3125), (-1.0, -0.1875, -0.5625), (-1.0, 0.4375, -0.1875), (-1.0, 0.4375, -0.6875), (-1.0, -0.1875, 0.9375), (-1.0, -0.0625, -0.1875), (-1.0, 0.0625, 0.4375), (-1.0, 0.4375, 0.5625), (-1.0, 0.0625, 0.9375), (-1.0, 0.1875, 0.9375), (-1.0, 0.4375, 0.6875), (-1.0, 0.1875, 0.4375), (-1.0, -0.0625, -0.0625), (-1.0, -0.0625, 0.9375), (-1.0, 0.4375, -0.5625), (-1.0, 0.4375, -0.0625), (-1.0, -0.0625, -0.5625), (-1.0, -0.0625, 0.4375), (-1.0, 0.4375, 0.4375), (-1.0, 0.4375, 0.9375), (-1.0, -0.0625, -0.3125), (-1.0, -0.3125, 0.6875), (-1.0, -0.3125, 0.9375), (-1.0, 0.4375, -0.8125), (-1.0, 0.4375, -0.3125), (-1.0, -0.3125, -0.5625), (-1.0, -0.0625, 0.1875), (-1.0, -0.3125, 0.4375), (-1.0, 0.4375, 0.1875)], [], [(173, 46, 0, 84), (172, 50, 6, 80), (347, 250, 184, 258), (171, 57, 11, 94), (170, 65, 19, 96), (169, 64, 18, 98), (168, 59, 13, 101), (167, 55, 9, 103), (161, 77, 32, 108), (157, 85, 36, 111), (346, 223, 186, 276), (345, 249, 192, 266), (150, 91, 41, 115), (144, 92, 42, 119), (141, 81, 34, 121), (140, 122, 44, 123), (139, 93, 43, 124), (138, 125, 45, 126), (137, 68, 22, 127), (136, 76, 31, 128), (135, 75, 30, 130), (344, 222, 187, 275), (134, 70, 25, 131), (133, 66, 20, 132), (103, 9, 66, 133), (101, 13, 70, 134), (343, 248, 188, 262), (98, 18, 75, 135), (96, 19, 76, 136), (125, 137, 127, 45), (94, 11, 68, 137), (93, 138, 126, 43), (122, 139, 124, 44), (76, 140, 123, 31), (84, 0, 81, 141), (21, 67, 142, 120), (67, 10, 95, 142), (1, 47, 143, 82), (47, 21, 120, 143), (33, 80, 144, 118), (80, 6, 92, 144), (10, 56, 145, 95), (56, 33, 118, 145), (24, 69, 146, 117), (69, 12, 97, 146), (5, 49, 147, 91), (49, 24, 117, 147), (35, 83, 148, 116), (83, 1, 82, 148), (12, 58, 149, 97), (58, 35, 116, 149), (79, 5, 91, 150), (342, 247, 189, 263), (28, 73, 151, 114), (73, 16, 99, 151), (341, 244, 193, 274), (2, 53, 152, 48), (53, 28, 114, 152), (39, 89, 153, 113), (89, 8, 88, 153), (16, 62, 154, 99), (62, 39, 113, 154), (339, 245, 190, 264), (26, 71, 155, 112), (71, 14, 100, 155), (4, 51, 156, 78), (51, 26, 112, 156), (37, 86, 157, 110), (86, 7, 85, 157), (338, 237, 176, 256), (14, 60, 158, 100), (60, 37, 110, 158), (27, 72, 159, 109), (72, 15, 102, 159), (7, 52, 160, 85), (52, 27, 109, 160), (38, 87, 161, 107), (87, 3, 77, 161), (15, 61, 162, 102), (61, 38, 107, 162), (337, 229, 182, 255), (29, 74, 163, 106), (74, 17, 104, 163), (8, 54, 164, 88), (54, 29, 106, 164), (40, 90, 165, 105), (90, 4, 78, 165), (336, 230, 177, 271), (17, 63, 166, 104), (63, 40, 105, 166), (335, 231, 178, 272), (111, 36, 59, 168), (334, 235, 179, 253), (333, 234, 181, 252), (115, 41, 64, 169), (119, 42, 65, 170), (30, 75, 136, 128), (121, 34, 57, 171), (332, 240, 174, 269), (331, 239, 175, 268), (131, 25, 50, 172), (132, 20, 46, 173), (330, 224, 185, 277), (329, 251, 183, 257), (328, 242, 191, 278), (327, 270, 213, 279), (326, 280, 201, 227), (325, 254, 198, 281), (324, 282, 212, 241), (323, 267, 211, 283), (322, 284, 194, 220), (321, 285, 195, 221), (320, 261, 205, 286), (319, 287, 214, 243), (318, 260, 204, 288), (317, 289, 199, 225), (316, 259, 203, 290), (315, 291, 200, 226), (314, 265, 209, 292), (313, 293, 208, 236), (310, 301, 207, 233), (309, 302, 206, 232), (308, 304, 210, 238), (307, 306, 202, 228), (235, 307, 228, 179), (239, 308, 238, 175), (234, 309, 232, 181), (273, 310, 233, 180), (217, 299, 311, 246), (299, 219, 298, 311), (197, 296, 312, 223), (296, 218, 295, 312), (231, 313, 236, 178), (278, 191, 265, 314), (251, 315, 226, 183), (277, 185, 259, 316), (250, 317, 225, 184), (276, 186, 260, 318), (249, 319, 243, 192), (275, 187, 261, 320), (248, 321, 221, 188), (247, 322, 220, 189), (274, 193, 267, 323), (245, 324, 241, 190), (271, 177, 254, 325), (229, 326, 227, 182), (269, 174, 270, 327), (279, 213, 242, 328), (280, 329, 257, 201), (281, 198, 224, 330), (282, 331, 268, 212), (283, 211, 240, 332), (284, 333, 252, 194), (285, 334, 253, 195), (286, 205, 231, 335), (287, 336, 271, 214), (288, 204, 230, 336), (289, 337, 255, 199), (290, 203, 229, 337), (291, 338, 256, 200), (292, 209, 237, 338), (293, 339, 264, 208), (218, 297, 340, 295), (297, 217, 246, 340), (219, 300, 341, 298), (300, 216, 244, 341), (301, 342, 263, 207), (302, 343, 262, 206), (303, 196, 222, 344), (304, 345, 266, 210), (222, 196, 305, 346), (305, 197, 223, 346), (306, 347, 258, 202), (129, 148, 82, 23), (294, 215, 239, 331), (136, 75, 222, 346), (82, 239, 215, 23), (148, 129, 294, 331), (336, 144, 91, 231), (136, 346, 336, 144), (222, 75, 91, 231), (337, 157, 48, 273), (80, 271, 337, 157), (48, 273, 180, 2), (176, 3, 2, 180), (22, 3, 176, 216), (108, 32, 55, 167), (338, 161, 137, 341), (161, 338, 229, 85), (341, 137, 76, 223), (229, 223, 76, 85), (303, 130, 79, 272), (271, 80, 79, 272), (22, 216, 303, 130)])
me_cube_003.use_remesh_preserve_volume = False
me_cube_003.use_remesh_preserve_attributes = False
me_cube_003.use_mirror_vertex_groups = False
me_cube_003.update()
me_cube_002 = bpy.data.meshes.new('Cube.002')
me_cube_002.from_pydata([(-1.0, -0.1875, 0.5)], [], [])
me_cube_002.use_remesh_preserve_volume = False
me_cube_002.use_remesh_preserve_attributes = False
me_cube_002.use_mirror_vertex_groups = False
me_cube_002.update()
me_cube_000 = bpy.data.meshes.new('Cube.000')
me_cube_000.from_pydata([(-1.0, -1.0, -1.0), (-1.0, -1.0, 1.0), (1.0, -1.0, -1.0), (1.0, -1.0, 1.0), (1.0, -1.0, 0.0), (1.0, -0.5, 1.0), (1.0, -1.0, -0.5), (1.0, -0.5, -1.0), (1.0, -1.0, 0.5), (1.0, -0.5, 0.0), (1.0, -0.5, -0.5), (1.0, -0.5, 0.5), (1.0, -0.75, 1.0), (1.0, -1.0, -0.75), (1.0, -1.0, 0.25), (1.0, -0.75, 0.0), (1.0, -1.0, -0.25), (1.0, -0.75, -1.0), (1.0, -1.0, 0.75), (1.0, -0.75, -0.5), (1.0, -0.5, -0.75), (1.0, -0.5, -0.25), (1.0, -0.75, 0.5), (1.0, -0.5, 0.25), (1.0, -0.5, 0.75), (1.0, -0.75, 0.25), (1.0, -0.75, -0.75), (1.0, -0.75, -0.25), (1.0, -0.75, 0.75), (1.0, -0.875, 1.0), (1.0, -1.0, -0.875), (1.0, -1.0, 0.125), (1.0, -0.875, 0.0), (1.0, -1.0, -0.375), (1.0, -0.625, -1.0), (1.0, -1.0, 0.625), (1.0, -0.875, -0.5), (1.0, -0.5, -0.875), (1.0, -0.5, -0.375), (1.0, -0.875, 0.5), (1.0, -0.5, 0.125), (1.0, -0.5, 0.625), (1.0, -0.625, 1.0), (1.0, -1.0, -0.625), (1.0, -1.0, 0.375), (1.0, -0.625, 0.0), (1.0, -1.0, -0.125), (1.0, -0.875, -1.0), (1.0, -1.0, 0.875), (1.0, -0.625, -0.5), (1.0, -0.5, -0.625), (1.0, -0.5, -0.125), (1.0, -0.625, 0.5), (1.0, -0.5, 0.375), (1.0, -0.5, 0.875), (1.0, -0.875, 0.25), (1.0, -0.625, 0.25), (1.0, -0.75, 0.125), (1.0, -0.75, 0.375), (1.0, -0.875, -0.75), (1.0, -0.625, -0.75), (1.0, -0.75, -0.875), (1.0, -0.75, -0.625), (1.0, -0.875, -0.25), (1.0, -0.625, -0.25), (1.0, -0.75, -0.375), (1.0, -0.75, -0.125), (1.0, -0.875, 0.75), (1.0, -0.625, 0.75), (1.0, -0.75, 0.625), (1.0, -0.75, 0.875), (1.0, -0.625, 0.875), (1.0, -0.625, 0.625), (1.0, -0.875, 0.625), (1.0, -0.625, -0.125), (1.0, -0.625, -0.375), (1.0, -0.875, -0.375), (1.0, -0.625, -0.625), (1.0, -0.625, -0.875), (1.0, -0.875, -0.875), (1.0, -0.625, 0.375), (1.0, -0.625, 0.125), (1.0, -0.875, 0.125), (1.0, -0.875, 0.375), (1.0, -0.875, -0.625), (1.0, -0.875, -0.125), (1.0, -0.875, 0.875), (1.0, -0.9375, 1.0), (1.0, -1.0, -0.9375), (1.0, -1.0, 0.0625), (1.0, -0.9375, 0.0), (1.0, -0.4375, 1.0), (1.0, -1.0, -0.4375), (1.0, -0.5625, -1.0), (1.0, -1.0, 0.5625), (1.0, -0.4375, 0.0), (1.0, -0.9375, -0.5), (1.0, -0.4375, -0.5), (1.0, -0.5, -0.9375), (1.0, -0.5, -0.4375), (1.0, -0.9375, 0.5), (1.0, -0.4375, 0.5), (1.0, -0.5, 0.0625), (1.0, -0.5, 0.5625), (1.0, -0.6875, 1.0), (1.0, -1.0, -0.6875), (1.0, -1.0, 0.3125), (1.0, -0.6875, 0.0), (1.0, -1.0, -0.1875), (1.0, -0.8125, -1.0), (1.0, -1.0, 0.8125), (1.0, -0.6875, -0.5), (1.0, -0.5, -0.6875), (1.0, -0.5, -0.1875), (1.0, -0.6875, 0.5), (1.0, -0.5, 0.3125), (1.0, -0.5, 0.8125), (1.0, -0.4375, 0.75), (1.0, -0.4375, 0.25), (1.0, -0.9375, 0.25), (1.0, -0.6875, 0.25), (1.0, -0.75, 0.0625), (1.0, -0.75, 0.3125), (1.0, -0.4375, -0.25), (1.0, -0.4375, -0.75), (1.0, -0.9375, -0.75), (1.0, -0.6875, -0.75), (1.0, -0.75, -0.9375), (1.0, -0.75, -0.6875), (1.0, -0.9375, -0.25), (1.0, -0.6875, -0.25), (1.0, -0.75, -0.4375), (1.0, -0.75, -0.1875), (1.0, -0.9375, 0.75), (1.0, -0.6875, 0.75), (1.0, -0.75, 0.5625), (1.0, -0.75, 0.8125), (1.0, -0.8125, 1.0), (1.0, -1.0, -0.8125), (1.0, -1.0, 0.1875), (1.0, -0.8125, 0.0), (1.0, -1.0, -0.3125), (1.0, -0.6875, -1.0), (1.0, -1.0, 0.6875), (1.0, -0.8125, -0.5), (1.0, -0.5, -0.8125), (1.0, -0.5, -0.3125), (1.0, -0.8125, 0.5), (1.0, -0.5, 0.1875), (1.0, -0.5, 0.6875), (1.0, -0.5625, 1.0), (1.0, -1.0, -0.5625), (1.0, -0.4375, -1.0), (1.0, -1.0, 0.4375), (1.0, -0.5625, 0.0), (1.0, -1.0, -0.0625), (1.0, -0.9375, -1.0), (1.0, -1.0, 0.9375), (1.0, -0.5625, -0.5), (1.0, -0.5, -0.5625), (1.0, -0.5, -0.0625), (1.0, -0.5625, 0.5), (1.0, -0.5, 0.4375), (1.0, -0.5, 0.9375), (1.0, -0.8125, 0.25), (1.0, -0.5625, 0.25), (1.0, -0.75, 0.1875), (1.0, -0.75, 0.4375), (1.0, -0.8125, -0.75), (1.0, -0.5625, -0.75), (1.0, -0.75, -0.8125), (1.0, -0.75, -0.5625), (1.0, -0.8125, -0.25), (1.0, -0.5625, -0.25), (1.0, -0.75, -0.3125), (1.0, -0.75, -0.0625), (1.0, -0.8125, 0.75), (1.0, -0.5625, 0.75), (1.0, -0.75, 0.6875), (1.0, -0.75, 0.9375), (1.0, -0.6875, 0.875), (1.0, -0.5625, 0.875), (1.0, -0.625, 0.8125), (1.0, -0.625, 0.9375), (1.0, -0.6875, 0.625), (1.0, -0.5625, 0.625), (1.0, -0.625, 0.5625), (1.0, -0.625, 0.6875), (1.0, -0.9375, 0.625), (1.0, -0.8125, 0.625), (1.0, -0.875, 0.5625), (1.0, -0.875, 0.6875), (1.0, -0.6875, -0.125), (1.0, -0.5625, -0.125), (1.0, -0.625, -0.1875), (1.0, -0.625, -0.0625), (1.0, -0.6875, -0.375), (1.0, -0.5625, -0.375), (1.0, -0.625, -0.4375), (1.0, -0.625, -0.3125), (1.0, -0.9375, -0.375), (1.0, -0.8125, -0.375), (1.0, -0.875, -0.4375), (1.0, -0.875, -0.3125), (1.0, -0.6875, -0.625), (1.0, -0.5625, -0.625), (1.0, -0.625, -0.6875), (1.0, -0.625, -0.5625), (1.0, -0.6875, -0.875), (1.0, -0.5625, -0.875), (1.0, -0.625, -0.9375), (1.0, -0.625, -0.8125), (1.0, -0.9375, -0.875), (1.0, -0.8125, -0.875), (1.0, -0.875, -0.9375), (1.0, -0.875, -0.8125), (1.0, -0.4375, -0.875), (1.0, -0.4375, -0.375), (1.0, -0.6875, 0.375), (1.0, -0.5625, 0.375), (1.0, -0.625, 0.3125), (1.0, -0.625, 0.4375), (1.0, -0.6875, 0.125), (1.0, -0.5625, 0.125), (1.0, -0.625, 0.0625), (1.0, -0.625, 0.1875), (1.0, -0.9375, 0.125), (1.0, -0.8125, 0.125), (1.0, -0.875, 0.0625), (1.0, -0.875, 0.1875), (1.0, -0.4375, 0.125), (1.0, -0.4375, 0.625), (1.0, -0.4375, 0.875), (1.0, -0.4375, 0.375), (1.0, -0.9375, 0.375), (1.0, -0.8125, 0.375), (1.0, -0.875, 0.3125), (1.0, -0.875, 0.4375), (1.0, -0.4375, -0.125), (1.0, -0.4375, -0.625), (1.0, -0.9375, -0.625), (1.0, -0.8125, -0.625), (1.0, -0.875, -0.6875), (1.0, -0.875, -0.5625), (1.0, -0.9375, -0.125), (1.0, -0.8125, -0.125), (1.0, -0.875, -0.1875), (1.0, -0.875, -0.0625), (1.0, -0.9375, 0.875), (1.0, -0.8125, 0.875), (1.0, -0.875, 0.8125), (1.0, -0.875, 0.9375), (1.0, -0.8125, 0.9375), (1.0, -0.8125, 0.8125), (1.0, -0.9375, 0.8125), (1.0, -0.8125, -0.0625), (1.0, -0.8125, -0.1875), (1.0, -0.9375, -0.1875), (1.0, -0.8125, -0.5625), (1.0, -0.8125, -0.6875), (1.0, -0.9375, -0.6875), (1.0, -0.4375, -0.6875), (1.0, -0.4375, -0.1875), (1.0, -0.8125, 0.4375), (1.0, -0.8125, 0.3125), (1.0, -0.9375, 0.3125), (1.0, -0.4375, 0.3125), (1.0, -0.4375, 0.8125), (1.0, -0.4375, 0.5625), (1.0, -0.4375, 0.0625), (1.0, -0.8125, 0.1875), (1.0, -0.8125, 0.0625), (1.0, -0.9375, 0.0625), (1.0, -0.5625, 0.1875), (1.0, -0.5625, 0.0625), (1.0, -0.6875, 0.0625), (1.0, -0.5625, 0.4375), (1.0, -0.5625, 0.3125), (1.0, -0.6875, 0.3125), (1.0, -0.4375, -0.4375), (1.0, -0.4375, -0.9375), (1.0, -0.8125, -0.8125), (1.0, -0.8125, -0.9375), (1.0, -0.9375, -0.9375), (1.0, -0.5625, -0.8125), (1.0, -0.5625, -0.9375), (1.0, -0.6875, -0.9375), (1.0, -0.5625, -0.5625), (1.0, -0.5625, -0.6875), (1.0, -0.6875, -0.6875), (1.0, -0.8125, -0.3125), (1.0, -0.8125, -0.4375), (1.0, -0.9375, -0.4375), (1.0, -0.5625, -0.3125), (1.0, -0.5625, -0.4375), (1.0, -0.6875, -0.4375), (1.0, -0.5625, -0.0625), (1.0, -0.5625, -0.1875), (1.0, -0.6875, -0.1875), (1.0, -0.8125, 0.6875), (1.0, -0.8125, 0.5625), (1.0, -0.9375, 0.5625), (1.0, -0.5625, 0.6875), (1.0, -0.5625, 0.5625), (1.0, -0.6875, 0.5625), (1.0, -0.5625, 0.9375), (1.0, -0.5625, 0.8125), (1.0, -0.6875, 0.8125), (1.0, -0.6875, 0.9375), (1.0, -0.6875, 0.6875), (1.0, -0.9375, 0.6875), (1.0, -0.6875, -0.0625), (1.0, -0.6875, -0.3125), (1.0, -0.9375, -0.3125), (1.0, -0.6875, -0.5625), (1.0, -0.6875, -0.8125), (1.0, -0.9375, -0.8125), (1.0, -0.4375, -0.8125), (1.0, -0.4375, -0.3125), (1.0, -0.6875, 0.4375), (1.0, -0.6875, 0.1875), (1.0, -0.9375, 0.1875), (1.0, -0.4375, 0.1875), (1.0, -0.4375, 0.6875), (1.0, -0.4375, 0.9375), (1.0, -0.4375, 0.4375), (1.0, -0.9375, 0.4375), (1.0, -0.4375, -0.0625), (1.0, -0.4375, -0.5625), (1.0, -0.9375, -0.5625), (1.0, -0.9375, -0.0625), (1.0, -0.9375, 0.9375), (-1.0, -1.0, 0.0), (-1.0, -0.5, -1.0), (-1.0, -1.0, 0.5), (-1.0, -0.5, 0.0), (-1.0, -0.5, 1.0), (-1.0, -1.0, -0.5), (-1.0, -0.5, -0.5), (-1.0, -0.5, 0.5), (-1.0, -0.75, -1.0), (-1.0, -1.0, 0.75), (-1.0, -0.5, 0.75), (-1.0, -0.5, 0.25), (-1.0, -0.75, 0.5), (-1.0, -0.5, -0.25), (-1.0, -0.5, -0.75), (-1.0, -0.75, -0.5), (-1.0, -1.0, -0.75), (-1.0, -0.75, 1.0), (-1.0, -0.75, 0.0), (-1.0, -1.0, 0.25), (-1.0, -1.0, -0.25), (-1.0, -0.75, -0.75), (-1.0, -0.75, -0.25), (-1.0, -0.75, 0.25), (-1.0, -0.75, 0.75), (-1.0, -0.875, -1.0), (-1.0, -1.0, 0.875), (-1.0, -0.875, -0.5), (-1.0, -0.5, -0.625), (-1.0, -0.5, -0.125), (-1.0, -0.875, 0.5), (-1.0, -0.5, 0.375), (-1.0, -0.5, 0.875), (-1.0, -1.0, 0.625), (-1.0, -0.625, -1.0), (-1.0, -0.5, 0.625), (-1.0, -0.5, 0.125), (-1.0, -0.625, 0.5), (-1.0, -0.5, -0.375), (-1.0, -0.5, -0.875), (-1.0, -0.625, -0.5), (-1.0, -1.0, -0.625), (-1.0, -0.625, 1.0), (-1.0, -0.625, 0.0), (-1.0, -1.0, 0.375), (-1.0, -1.0, -0.125), (-1.0, -1.0, -0.875), (-1.0, -0.875, 1.0), (-1.0, -0.875, 0.0), (-1.0, -1.0, 0.125), (-1.0, -1.0, -0.375), (-1.0, -0.625, -0.75), (-1.0, -0.875, -0.75), (-1.0, -0.75, -0.875), (-1.0, -0.75, -0.625), (-1.0, -0.625, -0.25), (-1.0, -0.875, -0.25), (-1.0, -0.75, -0.375), (-1.0, -0.75, -0.125), (-1.0, -0.625, 0.25), (-1.0, -0.875, 0.25), (-1.0, -0.75, 0.125), (-1.0, -0.75, 0.375), (-1.0, -0.625, 0.75), (-1.0, -0.875, 0.75), (-1.0, -0.75, 0.625), (-1.0, -0.75, 0.875), (-1.0, -0.625, -0.625), (-1.0, -0.625, -0.125), (-1.0, -0.625, 0.375), (-1.0, -0.625, 0.875), (-1.0, -0.625, -0.875), (-1.0, -0.875, -0.875), (-1.0, -0.875, -0.625), (-1.0, -0.625, -0.375), (-1.0, -0.875, -0.375), (-1.0, -0.875, -0.125), (-1.0, -0.625, 0.125), (-1.0, -0.875, 0.125), (-1.0, -0.875, 0.375), (-1.0, -0.625, 0.625), (-1.0, -0.875, 0.625), (-1.0, -0.875, 0.875), (-1.0, -0.9375, -1.0), (-1.0, -1.0, 0.9375), (-1.0, -0.8125, -0.5), (-1.0, -0.5, -0.6875), (-1.0, -0.5, -0.1875), (-1.0, -0.8125, 0.5), (-1.0, -0.5, 0.3125), (-1.0, -0.5, 0.8125), (-1.0, -1.0, 0.6875), (-1.0, -0.6875, -1.0), (-1.0, -0.5, 0.5625), (-1.0, -0.5, 0.0625), (-1.0, -0.5625, 0.5), (-1.0, -0.5, -0.4375), (-1.0, -0.5, -0.9375), (-1.0, -0.5625, -0.5), (-1.0, -1.0, -0.5625), (-1.0, -0.5625, 1.0), (-1.0, -0.5625, 0.0), (-1.0, -1.0, 0.4375), (-1.0, -0.4375, -1.0), (-1.0, -1.0, -0.0625), (-1.0, -1.0, -0.8125), (-1.0, -0.8125, 1.0), (-1.0, -0.8125, 0.0), (-1.0, -1.0, 0.1875), (-1.0, -1.0, -0.3125), (-1.0, -0.5625, -0.75), (-1.0, -0.8125, -0.75), (-1.0, -0.75, -0.9375), (-1.0, -0.75, -0.6875), (-1.0, -0.5625, -0.25), (-1.0, -0.8125, -0.25), (-1.0, -0.75, -0.4375), (-1.0, -0.75, -0.1875), (-1.0, -0.5625, 0.25), (-1.0, -0.8125, 0.25), (-1.0, -0.75, 0.0625), (-1.0, -0.75, 0.3125), (-1.0, -0.5625, 0.75), (-1.0, -0.8125, 0.75), (-1.0, -0.75, 0.5625), (-1.0, -0.75, 0.8125), (-1.0, -0.8125, -1.0), (-1.0, -1.0, 0.8125), (-1.0, -0.4375, -0.5), (-1.0, -0.9375, -0.5), (-1.0, -0.5, -0.5625), (-1.0, -0.5, -0.0625), (-1.0, -0.4375, 0.5), (-1.0, -0.9375, 0.5), (-1.0, -0.5, 0.4375), (-1.0, -0.5, 0.9375), (-1.0, -1.0, 0.5625), (-1.0, -0.5625, -1.0), (-1.0, -0.5, 0.6875), (-1.0, -0.5, 0.1875), (-1.0, -0.6875, 0.5), (-1.0, -0.5, -0.3125), (-1.0, -0.5, -0.8125), (-1.0, -0.6875, -0.5), (-1.0, -1.0, -0.6875), (-1.0, -0.6875, 1.0), (-1.0, -0.6875, 0.0), (-1.0, -1.0, 0.3125), (-1.0, -1.0, -0.1875), (-1.0, -1.0, -0.9375), (-1.0, -0.9375, 1.0), (-1.0, -0.9375, 0.0), (-1.0, -1.0, 0.0625), (-1.0, -0.4375, 0.0), (-1.0, -0.4375, 1.0), (-1.0, -1.0, -0.4375), (-1.0, -0.4375, -0.25), (-1.0, -0.4375, 0.75), (-1.0, -0.4375, -0.75), (-1.0, -0.6875, -0.75), (-1.0, -0.9375, -0.75), (-1.0, -0.75, -0.8125), (-1.0, -0.75, -0.5625), (-1.0, -0.6875, -0.25), (-1.0, -0.9375, -0.25), (-1.0, -0.75, -0.3125), (-1.0, -0.75, -0.0625), (-1.0, -0.4375, 0.25), (-1.0, -0.6875, 0.25), (-1.0, -0.9375, 0.25), (-1.0, -0.75, 0.1875), (-1.0, -0.75, 0.4375), (-1.0, -0.6875, 0.75), (-1.0, -0.9375, 0.75), (-1.0, -0.75, 0.6875), (-1.0, -0.75, 0.9375), (-1.0, -0.5625, -0.625), (-1.0, -0.6875, -0.625), (-1.0, -0.625, -0.6875), (-1.0, -0.625, -0.5625), (-1.0, -0.5625, -0.125), (-1.0, -0.6875, -0.125), (-1.0, -0.625, -0.1875), (-1.0, -0.625, -0.0625), (-1.0, -0.5625, 0.375), (-1.0, -0.6875, 0.375), (-1.0, -0.625, 0.3125), (-1.0, -0.625, 0.4375), (-1.0, -0.5625, 0.875), (-1.0, -0.6875, 0.875), (-1.0, -0.625, 0.8125), (-1.0, -0.625, 0.9375), (-1.0, -0.4375, -0.375), (-1.0, -0.4375, -0.125), (-1.0, -0.4375, 0.625), (-1.0, -0.4375, 0.875), (-1.0, -0.4375, -0.875), (-1.0, -0.4375, -0.625), (-1.0, -0.5625, -0.875), (-1.0, -0.6875, -0.875), (-1.0, -0.625, -0.9375), (-1.0, -0.625, -0.8125), (-1.0, -0.8125, -0.875), (-1.0, -0.9375, -0.875), (-1.0, -0.875, -0.9375), (-1.0, -0.875, -0.8125), (-1.0, -0.8125, -0.625), (-1.0, -0.9375, -0.625), (-1.0, -0.875, -0.6875), (-1.0, -0.875, -0.5625), (-1.0, -0.5625, -0.375), (-1.0, -0.6875, -0.375), (-1.0, -0.625, -0.4375), (-1.0, -0.625, -0.3125), (-1.0, -0.8125, -0.375), (-1.0, -0.9375, -0.375), (-1.0, -0.875, -0.4375), (-1.0, -0.875, -0.3125), (-1.0, -0.8125, -0.125), (-1.0, -0.9375, -0.125), (-1.0, -0.875, -0.1875), (-1.0, -0.875, -0.0625), (-1.0, -0.4375, 0.125), (-1.0, -0.4375, 0.375), (-1.0, -0.5625, 0.125), (-1.0, -0.6875, 0.125), (-1.0, -0.625, 0.0625), (-1.0, -0.625, 0.1875), (-1.0, -0.8125, 0.125), (-1.0, -0.9375, 0.125), (-1.0, -0.875, 0.0625), (-1.0, -0.875, 0.1875), (-1.0, -0.8125, 0.375), (-1.0, -0.9375, 0.375), (-1.0, -0.875, 0.3125), (-1.0, -0.875, 0.4375), (-1.0, -0.5625, 0.625), (-1.0, -0.6875, 0.625), (-1.0, -0.625, 0.5625), (-1.0, -0.625, 0.6875), (-1.0, -0.8125, 0.625), (-1.0, -0.9375, 0.625), (-1.0, -0.875, 0.5625), (-1.0, -0.875, 0.6875), (-1.0, -0.8125, 0.875), (-1.0, -0.9375, 0.875), (-1.0, -0.875, 0.8125), (-1.0, -0.875, 0.9375), (-1.0, -0.9375, 0.9375), (-1.0, -0.9375, 0.8125), (-1.0, -0.8125, 0.8125), (-1.0, -0.9375, 0.6875), (-1.0, -0.9375, 0.5625), (-1.0, -0.8125, 0.5625), (-1.0, -0.6875, 0.6875), (-1.0, -0.6875, 0.5625), (-1.0, -0.5625, 0.5625), (-1.0, -0.9375, 0.4375), (-1.0, -0.9375, 0.3125), (-1.0, -0.8125, 0.3125), (-1.0, -0.9375, 0.1875), (-1.0, -0.9375, 0.0625), (-1.0, -0.8125, 0.0625), (-1.0, -0.6875, 0.1875), (-1.0, -0.6875, 0.0625), (-1.0, -0.5625, 0.0625), (-1.0, -0.4375, 0.4375), (-1.0, -0.4375, 0.3125), (-1.0, -0.4375, 0.1875), (-1.0, -0.4375, 0.0625), (-1.0, -0.9375, -0.0625), (-1.0, -0.9375, -0.1875), (-1.0, -0.8125, -0.1875), (-1.0, -0.9375, -0.3125), (-1.0, -0.9375, -0.4375), (-1.0, -0.8125, -0.4375), (-1.0, -0.6875, -0.3125), (-1.0, -0.6875, -0.4375), (-1.0, -0.5625, -0.4375), (-1.0, -0.9375, -0.5625), (-1.0, -0.9375, -0.6875), (-1.0, -0.8125, -0.6875), (-1.0, -0.9375, -0.8125), (-1.0, -0.9375, -0.9375), (-1.0, -0.8125, -0.9375), (-1.0, -0.6875, -0.8125), (-1.0, -0.6875, -0.9375), (-1.0, -0.5625, -0.9375), (-1.0, -0.4375, -0.5625), (-1.0, -0.4375, -0.6875), (-1.0, -0.4375, -0.8125), (-1.0, -0.4375, -0.9375), (-1.0, -0.4375, 0.9375), (-1.0, -0.4375, 0.8125), (-1.0, -0.4375, 0.6875), (-1.0, -0.4375, 0.5625), (-1.0, -0.4375, -0.0625), (-1.0, -0.4375, -0.1875), (-1.0, -0.4375, -0.3125), (-1.0, -0.4375, -0.4375), (-1.0, -0.6875, 0.9375), (-1.0, -0.6875, 0.8125), (-1.0, -0.5625, 0.8125), (-1.0, -0.6875, 0.4375), (-1.0, -0.6875, 0.3125), (-1.0, -0.5625, 0.3125), (-1.0, -0.6875, -0.0625), (-1.0, -0.6875, -0.1875), (-1.0, -0.5625, -0.1875), (-1.0, -0.6875, -0.5625), (-1.0, -0.6875, -0.6875), (-1.0, -0.5625, -0.6875), (-1.0, -0.5625, -0.5625), (-1.0, -0.5625, -0.0625), (-1.0, -0.5625, 0.4375), (-1.0, -0.5625, 0.9375), (-1.0, -0.5625, -0.8125), (-1.0, -0.8125, -0.8125), (-1.0, -0.8125, -0.5625), (-1.0, -0.5625, -0.3125), (-1.0, -0.8125, -0.3125), (-1.0, -0.8125, -0.0625), (-1.0, -0.5625, 0.1875), (-1.0, -0.8125, 0.1875), (-1.0, -0.8125, 0.4375), (-1.0, -0.5625, 0.6875), (-1.0, -0.8125, 0.6875), (-1.0, -0.8125, 0.9375)], [], [(331, 87, 3, 157), (2, 88, 30, 138, 13, 105, 43, 151, 6, 92, 33, 141, 16, 108, 46, 155, 4, 89, 31, 139, 14, 106, 44, 153, 8, 94, 35, 143, 18, 110, 48, 157, 3, 1, 416, 358, 459, 341, 423, 365, 468, 334, 434, 376, 479, 351, 440, 381, 484, 332, 436, 377, 480, 352, 441, 382, 487, 337, 431, 373, 476, 348, 437, 378, 481, 0), (330, 90, 4, 155), (329, 96, 6, 151), (328, 97, 10, 159), (327, 95, 9, 160), (326, 100, 8, 153), (325, 101, 11, 162), (324, 91, 5, 163), (323, 117, 24, 149), (322, 118, 23, 148), (321, 119, 14, 139), (320, 120, 25, 166), (319, 114, 22, 167), (318, 123, 21, 146), (317, 124, 20, 145), (316, 125, 13, 138), (315, 126, 26, 170), (314, 111, 19, 171), (313, 129, 16, 141), (312, 130, 27, 174), (311, 107, 15, 175), (310, 133, 18, 143), (309, 134, 28, 178), (308, 104, 12, 179), (307, 180, 70, 136), (306, 181, 71, 182), (305, 150, 42, 183), (304, 184, 69, 135), (303, 185, 72, 186), (302, 177, 68, 187), (301, 188, 35, 94), (300, 189, 73, 190), (299, 176, 67, 191), (298, 192, 66, 132), (297, 193, 74, 194), (296, 154, 45, 195), (295, 196, 65, 131), (294, 197, 75, 198), (293, 173, 64, 199), (292, 200, 33, 92), (291, 201, 76, 202), (290, 172, 63, 203), (659, 438, 349, 507), (658, 455, 356, 506), (657, 454, 342, 470), (656, 420, 344, 503), (655, 451, 355, 502), (654, 450, 343, 471), (653, 439, 350, 498), (652, 447, 354, 497), (651, 446, 345, 473), (650, 417, 347, 494), (649, 443, 353, 493), (289, 204, 62, 128), (288, 205, 77, 206), (287, 158, 49, 207), (286, 208, 61, 127), (285, 209, 78, 210), (284, 169, 60, 211), (283, 212, 30, 88), (282, 213, 79, 214), (281, 168, 59, 215), (280, 216, 37, 98), (279, 217, 38, 99), (278, 218, 58, 122), (277, 219, 80, 220), (276, 161, 52, 221), (275, 222, 57, 121), (274, 223, 81, 224), (273, 165, 56, 225), (272, 226, 31, 89), (271, 227, 82, 228), (270, 164, 55, 229), (269, 230, 40, 102), (268, 231, 41, 103), (267, 232, 54, 116), (266, 233, 53, 115), (265, 234, 44, 106), (264, 235, 83, 236), (263, 147, 39, 237), (262, 238, 51, 113), (261, 239, 50, 112), (260, 240, 43, 105), (259, 241, 84, 242), (258, 144, 36, 243), (648, 442, 346, 474), (257, 244, 46, 108), (256, 245, 85, 246), (255, 140, 32, 247), (254, 248, 48, 110), (253, 249, 86, 250), (252, 137, 29, 251), (249, 252, 251, 86), (70, 179, 252, 249), (179, 12, 137, 252), (176, 253, 250, 67), (28, 136, 253, 176), (136, 70, 249, 253), (133, 254, 110, 18), (67, 250, 254, 133), (250, 86, 248, 254), (245, 255, 247, 85), (66, 175, 255, 245), (175, 15, 140, 255), (172, 256, 246, 63), (27, 132, 256, 172), (132, 66, 245, 256), (129, 257, 108, 16), (63, 246, 257, 129), (246, 85, 244, 257), (241, 258, 243, 84), (62, 171, 258, 241), (171, 19, 144, 258), (168, 259, 242, 59), (26, 128, 259, 168), (128, 62, 241, 259), (125, 260, 105, 13), (59, 242, 260, 125), (242, 84, 240, 260), (124, 261, 112, 20), (123, 262, 113, 21), (235, 263, 237, 83), (58, 167, 263, 235), (167, 22, 147, 263), (164, 264, 236, 55), (25, 122, 264, 164), (122, 58, 235, 264), (119, 265, 106, 14), (55, 236, 265, 119), (236, 83, 234, 265), (118, 266, 115, 23), (117, 267, 116, 24), (101, 268, 103, 11), (95, 269, 102, 9), (227, 270, 229, 82), (57, 166, 270, 227), (166, 25, 164, 270), (140, 271, 228, 32), (15, 121, 271, 140), (121, 57, 227, 271), (90, 272, 89, 4), (32, 228, 272, 90), (228, 82, 226, 272), (223, 273, 225, 81), (40, 148, 273, 223), (148, 23, 165, 273), (154, 274, 224, 45), (9, 102, 274, 154), (102, 40, 223, 274), (107, 275, 121, 15), (45, 224, 275, 107), (224, 81, 222, 275), (219, 276, 221, 80), (53, 162, 276, 219), (162, 11, 161, 276), (165, 277, 220, 56), (23, 115, 277, 165), (115, 53, 219, 277), (120, 278, 122, 25), (56, 220, 278, 120), (220, 80, 218, 278), (97, 279, 99, 10), (152, 280, 98, 7), (213, 281, 215, 79), (61, 170, 281, 213), (170, 26, 168, 281), (109, 282, 214, 47), (17, 127, 282, 109), (127, 61, 213, 282), (156, 283, 88, 2), (47, 214, 283, 156), (214, 79, 212, 283), (209, 284, 211, 78), (37, 145, 284, 209), (145, 20, 169, 284), (93, 285, 210, 34), (7, 98, 285, 93), (98, 37, 209, 285), (142, 286, 127, 17), (34, 210, 286, 142), (210, 78, 208, 286), (205, 287, 207, 77), (50, 159, 287, 205), (159, 10, 158, 287), (169, 288, 206, 60), (20, 112, 288, 169), (112, 50, 205, 288), (126, 289, 128, 26), (60, 206, 289, 126), (206, 77, 204, 289), (647, 432, 336, 467), (646, 427, 339, 466), (201, 290, 203, 76), (65, 174, 290, 201), (174, 27, 172, 290), (144, 291, 202, 36), (19, 131, 291, 144), (131, 65, 201, 291), (96, 292, 92, 6), (36, 202, 292, 96), (202, 76, 200, 292), (197, 293, 199, 75), (38, 146, 293, 197), (146, 21, 173, 293), (158, 294, 198, 49), (10, 99, 294, 158), (99, 38, 197, 294), (111, 295, 131, 19), (49, 198, 295, 111), (198, 75, 196, 295), (193, 296, 195, 74), (51, 160, 296, 193), (160, 9, 154, 296), (173, 297, 194, 64), (21, 113, 297, 173), (113, 51, 193, 297), (130, 298, 132, 27), (64, 194, 298, 130), (194, 74, 192, 298), (189, 299, 191, 73), (69, 178, 299, 189), (178, 28, 176, 299), (147, 300, 190, 39), (22, 135, 300, 147), (135, 69, 189, 300), (100, 301, 94, 8), (39, 190, 301, 100), (190, 73, 188, 301), (185, 302, 187, 72), (41, 149, 302, 185), (149, 24, 177, 302), (161, 303, 186, 52), (11, 103, 303, 161), (103, 41, 185, 303), (114, 304, 135, 22), (52, 186, 304, 114), (186, 72, 184, 304), (181, 305, 183, 71), (54, 163, 305, 181), (163, 5, 150, 305), (177, 306, 182, 68), (24, 116, 306, 177), (116, 54, 181, 306), (134, 307, 136, 28), (68, 182, 307, 134), (182, 71, 180, 307), (180, 308, 179, 70), (71, 183, 308, 180), (183, 42, 104, 308), (184, 309, 178, 69), (72, 187, 309, 184), (187, 68, 134, 309), (188, 310, 143, 35), (73, 191, 310, 188), (191, 67, 133, 310), (192, 311, 175, 66), (74, 195, 311, 192), (195, 45, 107, 311), (196, 312, 174, 65), (75, 199, 312, 196), (199, 64, 130, 312), (200, 313, 141, 33), (76, 203, 313, 200), (203, 63, 129, 313), (645, 433, 335, 463), (644, 430, 338, 462), (204, 314, 171, 62), (77, 207, 314, 204), (207, 49, 111, 314), (208, 315, 170, 61), (78, 211, 315, 208), (211, 60, 126, 315), (212, 316, 138, 30), (79, 215, 316, 212), (215, 59, 125, 316), (216, 317, 145, 37), (217, 318, 146, 38), (218, 319, 167, 58), (80, 221, 319, 218), (221, 52, 114, 319), (222, 320, 166, 57), (81, 225, 320, 222), (225, 56, 120, 320), (226, 321, 139, 31), (82, 229, 321, 226), (229, 55, 119, 321), (230, 322, 148, 40), (231, 323, 149, 41), (232, 324, 163, 54), (233, 325, 162, 53), (234, 326, 153, 44), (83, 237, 326, 234), (237, 39, 100, 326), (238, 327, 160, 51), (239, 328, 159, 50), (240, 329, 151, 43), (84, 243, 329, 240), (243, 36, 96, 329), (244, 330, 155, 46), (85, 247, 330, 244), (247, 32, 90, 330), (248, 331, 157, 48), (86, 251, 331, 248), (251, 29, 87, 331), (643, 508, 360, 418), (642, 509, 399, 510), (641, 475, 372, 511), (640, 512, 361, 419), (639, 513, 400, 514), (638, 478, 375, 515), (637, 516, 363, 421), (636, 517, 401, 518), (635, 472, 369, 519), (634, 520, 364, 422), (633, 521, 402, 522), (632, 477, 374, 523), (619, 530, 371, 429), (618, 531, 403, 532), (617, 491, 383, 533), (616, 534, 385, 444), (615, 535, 404, 536), (614, 492, 384, 537), (613, 538, 386, 445), (612, 539, 405, 540), (611, 461, 359, 541), (610, 542, 370, 428), (609, 543, 406, 544), (608, 495, 387, 545), (607, 546, 389, 448), (606, 547, 407, 548), (605, 496, 388, 549), (604, 550, 390, 449), (603, 551, 408, 552), (602, 483, 380, 553), (597, 556, 368, 426), (596, 557, 409, 558), (595, 500, 391, 559), (594, 560, 393, 452), (593, 561, 410, 562), (592, 501, 392, 563), (591, 564, 394, 453), (590, 565, 411, 566), (589, 465, 362, 567), (588, 568, 367, 425), (587, 569, 412, 570), (586, 504, 395, 571), (585, 572, 397, 456), (584, 573, 413, 574), (583, 505, 396, 575), (582, 576, 398, 457), (581, 577, 414, 578), (580, 482, 379, 579), (577, 580, 579, 414), (358, 416, 580, 577), (416, 1, 482, 580), (505, 581, 578, 396), (341, 459, 581, 505), (459, 358, 577, 581), (455, 582, 457, 356), (396, 578, 582, 455), (578, 414, 576, 582), (573, 583, 575, 413), (365, 423, 583, 573), (423, 341, 505, 583), (465, 584, 574, 362), (334, 468, 584, 465), (468, 365, 573, 584), (420, 585, 456, 344), (362, 574, 585, 420), (574, 413, 572, 585), (569, 586, 571, 412), (397, 506, 586, 569), (506, 356, 504, 586), (472, 587, 570, 369), (344, 456, 587, 472), (456, 397, 569, 587), (427, 588, 425, 339), (369, 570, 588, 427), (570, 412, 568, 588), (565, 589, 567, 411), (376, 434, 589, 565), (434, 334, 465, 589), (501, 590, 566, 392), (351, 479, 590, 501), (479, 376, 565, 590), (451, 591, 453, 355), (392, 566, 591, 451), (566, 411, 564, 591), (561, 592, 563, 410), (381, 440, 592, 561), (440, 351, 501, 592), (483, 593, 562, 380), (332, 484, 593, 483), (484, 381, 561, 593), (439, 594, 452, 350), (380, 562, 594, 439), (562, 410, 560, 594), (557, 595, 559, 409), (393, 502, 595, 557), (502, 355, 500, 595), (478, 596, 558, 375), (350, 452, 596, 478), (452, 393, 557, 596), (433, 597, 426, 335), (375, 558, 597, 433), (558, 409, 556, 597), (363, 466, 598, 555), (466, 339, 464, 598), (343, 421, 599, 499), (421, 363, 555, 599), (368, 471, 600, 554), (471, 343, 499, 600), (335, 426, 601, 485), (426, 368, 554, 601), (551, 602, 553, 408), (377, 436, 602, 551), (436, 332, 483, 602), (496, 603, 552, 388), (352, 480, 603, 496), (480, 377, 551, 603), (447, 604, 449, 354), (388, 552, 604, 447), (552, 408, 550, 604), (547, 605, 549, 407), (382, 441, 605, 547), (441, 352, 496, 605), (461, 606, 548, 359), (337, 487, 606, 461), (487, 382, 547, 606), (417, 607, 448, 347), (359, 548, 607, 417), (548, 407, 546, 607), (543, 608, 545, 406), (389, 497, 608, 543), (497, 354, 495, 608), (475, 609, 544, 372), (347, 448, 609, 475), (448, 389, 543, 609), (430, 610, 428, 338), (372, 544, 610, 430), (544, 406, 542, 610), (539, 611, 541, 405), (373, 431, 611, 539), (431, 337, 461, 611), (492, 612, 540, 384), (348, 476, 612, 492), (476, 373, 539, 612), (443, 613, 445, 353), (384, 540, 613, 443), (540, 405, 538, 613), (535, 614, 537, 404), (378, 437, 614, 535), (437, 348, 492, 614), (415, 615, 536, 357), (0, 481, 615, 415), (481, 378, 535, 615), (458, 616, 444, 340), (357, 536, 616, 458), (536, 404, 534, 616), (531, 617, 533, 403), (385, 493, 617, 531), (493, 353, 491, 617), (424, 618, 532, 366), (340, 444, 618, 424), (444, 385, 531, 618), (469, 619, 429, 333), (366, 532, 619, 469), (532, 403, 530, 619), (360, 462, 620, 529), (462, 338, 460, 620), (346, 418, 621, 490), (418, 360, 529, 621), (371, 474, 622, 528), (474, 346, 490, 622), (333, 429, 623, 435), (429, 371, 528, 623), (364, 467, 624, 527), (467, 336, 486, 624), (342, 422, 625, 489), (422, 364, 527, 625), (367, 470, 626, 526), (470, 342, 489, 626), (339, 425, 627, 464), (425, 367, 526, 627), (361, 463, 628, 525), (463, 335, 485, 628), (345, 419, 629, 488), (419, 361, 525, 629), (370, 473, 630, 524), (473, 345, 488, 630), (338, 428, 631, 460), (428, 370, 524, 631), (521, 632, 523, 402), (398, 507, 632, 521), (507, 349, 477, 632), (504, 633, 522, 395), (356, 457, 633, 504), (457, 398, 521, 633), (454, 634, 422, 342), (395, 522, 634, 454), (522, 402, 520, 634), (517, 635, 519, 401), (394, 503, 635, 517), (503, 344, 472, 635), (500, 636, 518, 391), (355, 453, 636, 500), (453, 394, 517, 636), (450, 637, 421, 343), (391, 518, 637, 450), (518, 401, 516, 637), (513, 638, 515, 400), (390, 498, 638, 513), (498, 350, 478, 638), (495, 639, 514, 387), (354, 449, 639, 495), (449, 390, 513, 639), (446, 640, 419, 345), (387, 514, 640, 446), (514, 400, 512, 640), (509, 641, 511, 399), (386, 494, 641, 509), (494, 347, 475, 641), (491, 642, 510, 383), (353, 445, 642, 491), (445, 386, 509, 642), (442, 643, 418, 346), (383, 510, 643, 442), (510, 399, 508, 643), (508, 644, 462, 360), (399, 511, 644, 508), (511, 372, 430, 644), (512, 645, 463, 361), (400, 515, 645, 512), (515, 375, 433, 645), (516, 646, 466, 363), (401, 519, 646, 516), (519, 369, 427, 646), (520, 647, 467, 364), (402, 523, 647, 520), (523, 374, 432, 647), (530, 648, 474, 371), (403, 533, 648, 530), (533, 383, 442, 648), (534, 649, 493, 385), (404, 537, 649, 534), (537, 384, 443, 649), (538, 650, 494, 386), (405, 541, 650, 538), (541, 359, 417, 650), (542, 651, 473, 370), (406, 545, 651, 542), (545, 387, 446, 651), (546, 652, 497, 389), (407, 549, 652, 546), (549, 388, 447, 652), (550, 653, 498, 390), (408, 553, 653, 550), (553, 380, 439, 653), (556, 654, 471, 368), (409, 559, 654, 556), (559, 391, 450, 654), (560, 655, 502, 393), (410, 563, 655, 560), (563, 392, 451, 655), (564, 656, 503, 394), (411, 567, 656, 564), (567, 362, 420, 656), (568, 657, 470, 367), (412, 571, 657, 568), (571, 395, 454, 657), (572, 658, 506, 397), (413, 575, 658, 572), (575, 396, 455, 658), (576, 659, 507, 398), (414, 579, 659, 576), (579, 379, 438, 659), (3, 91, 486, 1), (152, 435, 486, 91), (2, 0, 435, 152)])
me_cube_000.use_remesh_preserve_volume = False
me_cube_000.use_remesh_preserve_attributes = False
me_cube_000.use_mirror_vertex_groups = False
me_cube_000.update()
me_cube_001 = bpy.data.meshes.new('Cube.001')
me_cube_001.from_pydata([], [], [])
me_cube_001.use_remesh_preserve_volume = False
me_cube_001.use_remesh_preserve_attributes = False
me_cube_001.use_mirror_vertex_groups = False
me_cube_001.update()

# ---- objects
ob_cube_005 = bpy.data.objects.new('Cube.005', me_cube_005)
ob_cube_004 = bpy.data.objects.new('Cube.004', me_cube_004)
ob_cube_003 = bpy.data.objects.new('Cube.003', me_cube_003)
ob_cube_002 = bpy.data.objects.new('Cube.002', me_cube_002)
ob_cube_000 = bpy.data.objects.new('Cube.000', me_cube_000)
ob_cube_001 = bpy.data.objects.new('Cube.001', me_cube_001)
ob_lamp = bpy.data.objects.new('Lamp', light_lamp)
ob_camera = bpy.data.objects.new('Camera', cam_camera)

# ---- transforms, parenting, visibility, modifiers, constraints
ob_cube_005.location = (1.418, -0.1319, 26.35)
ob_cube_005.scale = (0.8058, 41.16, 25.58)
ob_cube_005.lineart.crease_threshold = 0.0
ob_cube_004.location = (1.418, -0.1319, 26.35)
ob_cube_004.scale = (0.8058, 41.16, 25.58)
ob_cube_004.lineart.crease_threshold = 0.0
ob_cube_003.location = (1.418, -0.1319, 26.35)
ob_cube_003.scale = (0.8058, 41.16, 25.58)
ob_cube_003.lineart.crease_threshold = 0.0
ob_cube_002.location = (1.418, -0.1319, 26.35)
ob_cube_002.scale = (0.8058, 41.16, 25.58)
ob_cube_002.lineart.crease_threshold = 0.0
ob_cube_000.location = (1.418, -0.1319, 26.35)
ob_cube_000.scale = (0.8058, 41.16, 25.58)
ob_cube_000.lineart.crease_threshold = 0.0
ob_cube_001.location = (1.418, -0.1319, 26.35)
ob_cube_001.scale = (0.8058, 41.16, 25.58)
ob_cube_001.lineart.crease_threshold = 0.0
ob_lamp.location = (4.076, 1.005, 5.904)
ob_lamp.rotation_euler = (0.6503, 0.05522, 1.866)
ob_lamp.lock_rotations_4d = False
ob_lamp.empty_display_type = 'ARROWS'
ob_lamp.color = (0.0, 0.0, 0.0, 0.0)
ob_lamp.lineart.crease_threshold = 0.0
ob_camera.location = (7.481, -6.508, 5.344)
ob_camera.rotation_euler = (1.109, 0.0, 0.8149)
ob_camera.lock_rotations_4d = False
ob_camera.empty_display_type = 'ARROWS'
ob_camera.color = (0.0, 0.0, 0.0, 0.0)
ob_camera.display_type = 'WIRE'
ob_camera.lineart.crease_threshold = 0.0

# ---- collection membership
col_collection_1.objects.link(ob_cube_005)
col_collection_1.objects.link(ob_cube_004)
col_collection_1.objects.link(ob_cube_003)
col_collection_1.objects.link(ob_cube_002)
col_collection_1.objects.link(ob_cube_000)
col_collection_1.objects.link(ob_cube_001)
col_collection_1.objects.link(ob_lamp)
col_collection_1.objects.link(ob_camera)

# ---- scene / render settings (as saved in the file)
scene.camera = ob_camera
scene.frame_start = 1; scene.frame_end = 250; scene.frame_set(1)
scene.render.engine = 'BLENDER_EEVEE_NEXT'
scene.render.resolution_percentage = 50
scene.render.dither_intensity = 0.0
scene.cycles.use_denoising = False
scene.cycles.samples = 128
scene.cycles.sampling_pattern = 'TABULATED_SOBOL'
scene.cycles.light_sampling_threshold = 0.0
scene.cycles.use_adaptive_sampling = False
scene.cycles.use_light_tree = False
scene.cycles.blur_glossy = 0.0
scene.cycles.sample_clamp_indirect = 0.0
scene.view_settings.view_transform = 'Standard'
bpy.context.view_layer.update()
